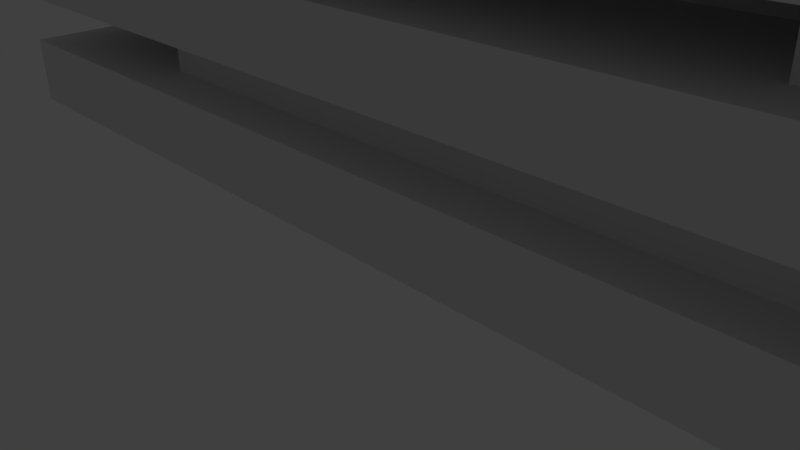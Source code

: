 # Source: nationHouse.blend  (saved by Blender 2.70.0; exported with 4.5.12 LTS)
import bpy
from mathutils import Matrix  # noqa: F401  (used for matrix-valued properties, if any)

bpy.ops.wm.read_factory_settings(use_empty=True)
scene = bpy.context.scene
scene.name = 'Scene'

# ---- collections
col_collection_1 = bpy.data.collections.new('Collection 1'); scene.collection.children.link(col_collection_1)

# ---- materials (node trees are filled in below, after node groups)
mat_material = bpy.data.materials.new('Material')
mat_material.alpha_threshold = 0.0
mat_material.use_transparent_shadow = False
mat_material.roughness = 0.5
mat_material.line_color = (0.0, 0.0, 0.0, 1.0)

# ---- material node trees

# ---- world
world_world = bpy.data.worlds.new('World'); scene.world = world_world
world_world.color = (0.05088, 0.05088, 0.05088)
world_world.use_sun_shadow = False
world_world.sun_shadow_jitter_overblur = 0.0
world_world.cycles.sampling_method = 'MANUAL'
world_world.cycles.sample_map_resolution = 256

# ---- cameras
cam_camera = bpy.data.cameras.new('Camera')
cam_camera.clip_end = 100.0
cam_camera.lens = 35.0
cam_camera.sensor_width = 32.0
cam_camera.sensor_height = 18.0
cam_camera.ortho_scale = 7.314
cam_camera.dof.focus_distance = 0.0
cam_camera.dof.aperture_fstop = 128.0

# ---- lights
light_lamp = bpy.data.lights.new('Lamp', 'POINT')
light_lamp.transmission_factor = 0.0
light_lamp.cutoff_distance = 30.0
light_lamp.energy = 100.0
light_lamp.shadow_buffer_clip_start = 1.001
light_lamp.shadow_soft_size = 0.1
light_lamp.shadow_maximum_resolution = 0.006
light_lamp.use_absolute_resolution = True
light_lamp.cycles.use_multiple_importance_sampling = False

# ---- meshes
me_cylinder_023 = bpy.data.meshes.new('Cylinder.023')
me_cylinder_023.from_pydata([(0.0, 1.0, -1.0), (0.0, 1.0, 1.0), (0.5878, 0.809, -1.0), (0.5878, 0.809, 1.0), (0.9511, 0.309, -1.0), (0.9511, 0.309, 1.0), (0.9511, -0.309, -1.0), (0.9511, -0.309, 1.0), (0.5878, -0.809, -1.0), (0.5878, -0.809, 1.0), (-8.742e-08, -1.0, -1.0), (-8.742e-08, -1.0, 1.0), (-0.5878, -0.809, -1.0), (-0.5878, -0.809, 1.0), (-0.9511, -0.309, -1.0), (-0.9511, -0.309, 1.0), (-0.9511, 0.309, -1.0), (-0.9511, 0.309, 1.0), (-0.5878, 0.809, -1.0), (-0.5878, 0.809, 1.0)], [], [(0, 1, 3, 2), (2, 3, 5, 4), (4, 5, 7, 6), (6, 7, 9, 8), (8, 9, 11, 10), (10, 11, 13, 12), (12, 13, 15, 14), (14, 15, 17, 16), (3, 1, 19, 17, 15, 13, 11, 9, 7, 5), (18, 19, 1, 0), (16, 17, 19, 18), (0, 2, 4, 6, 8, 10, 12, 14, 16, 18)])
me_cylinder_023.use_remesh_preserve_volume = False
me_cylinder_023.use_remesh_preserve_attributes = False
me_cylinder_023.use_mirror_vertex_groups = False
me_cylinder_023.update()
me_cylinder_022 = bpy.data.meshes.new('Cylinder.022')
me_cylinder_022.from_pydata([(0.0, 1.0, -1.0), (0.0, 1.0, 1.0), (0.5878, 0.809, -1.0), (0.5878, 0.809, 1.0), (0.9511, 0.309, -1.0), (0.9511, 0.309, 1.0), (0.9511, -0.309, -1.0), (0.9511, -0.309, 1.0), (0.5878, -0.809, -1.0), (0.5878, -0.809, 1.0), (-8.742e-08, -1.0, -1.0), (-8.742e-08, -1.0, 1.0), (-0.5878, -0.809, -1.0), (-0.5878, -0.809, 1.0), (-0.9511, -0.309, -1.0), (-0.9511, -0.309, 1.0), (-0.9511, 0.309, -1.0), (-0.9511, 0.309, 1.0), (-0.5878, 0.809, -1.0), (-0.5878, 0.809, 1.0), (0.0573, -0.8236, -1.0), (0.0573, -0.8236, 1.0), (-0.5305, -0.6327, -1.0), (-0.5305, -0.6327, 1.0), (0.5305, -0.6327, -1.0), (0.5305, -0.6327, 1.0), (-0.0573, -0.8236, -1.0), (-0.0573, -0.8236, 1.0), (0.801, -0.2, -1.0), (0.801, -0.2, 1.0), (0.4378, -0.7, -1.0), (0.4378, -0.7, 1.0), (0.7656, 0.309, -1.0), (0.7656, 0.309, 1.0), (0.7656, -0.309, -1.0), (0.7656, -0.309, 1.0), (0.4378, 0.7, -1.0), (0.4378, 0.7, 1.0), (0.801, 0.2, -1.0), (0.801, 0.2, 1.0), (-0.0573, 0.8236, -1.0), (-0.0573, 0.8236, 1.0), (0.5305, 0.6327, -1.0), (0.5305, 0.6327, 1.0), (0.0573, 0.8236, -1.0), (0.0573, 0.8236, 1.0), (-0.5305, 0.6327, -1.0), (-0.5305, 0.6327, 1.0), (-0.801, 0.2, -1.0), (-0.801, 0.2, 1.0), (-0.4378, 0.7, -1.0), (-0.4378, 0.7, 1.0), (-0.7656, -0.309, -1.0), (-0.7656, -0.309, 1.0), (-0.7656, 0.309, -1.0), (-0.7656, 0.309, 1.0), (-0.4378, -0.7, -1.0), (-0.4378, -0.7, 1.0), (-0.801, -0.2, -1.0), (-0.801, -0.2, 1.0)], [], [(3, 2, 42, 43), (5, 4, 38, 39), (7, 6, 34, 35), (9, 8, 30, 31), (11, 10, 26, 27), (13, 12, 22, 23), (15, 14, 58, 59), (17, 16, 54, 55), (3, 1, 19, 17, 15, 13, 11, 9, 7, 5), (19, 1, 45, 47), (19, 18, 50, 51), (0, 2, 4, 6, 8, 10, 12, 14, 16, 18), (20, 21, 23, 22), (11, 13, 23, 21), (12, 10, 20, 22), (10, 11, 21, 20), (24, 25, 27, 26), (9, 11, 27, 25), (10, 8, 24, 26), (8, 9, 25, 24), (28, 29, 31, 30), (7, 9, 31, 29), (8, 6, 28, 30), (6, 7, 29, 28), (32, 33, 35, 34), (5, 7, 35, 33), (6, 4, 32, 34), (4, 5, 33, 32), (36, 37, 39, 38), (3, 5, 39, 37), (4, 2, 36, 38), (2, 3, 37, 36), (40, 41, 43, 42), (0, 1, 41, 40), (1, 3, 43, 41), (2, 0, 40, 42), (46, 47, 45, 44), (0, 18, 46, 44), (18, 19, 47, 46), (1, 0, 44, 45), (48, 49, 51, 50), (17, 19, 51, 49), (18, 16, 48, 50), (16, 17, 49, 48), (52, 53, 55, 54), (15, 17, 55, 53), (16, 14, 52, 54), (14, 15, 53, 52), (56, 57, 59, 58), (13, 15, 59, 57), (14, 12, 56, 58), (12, 13, 57, 56)])
me_cylinder_022.use_remesh_preserve_volume = False
me_cylinder_022.use_remesh_preserve_attributes = False
me_cylinder_022.use_mirror_vertex_groups = False
me_cylinder_022.update()
me_cylinder_021 = bpy.data.meshes.new('Cylinder.021')
me_cylinder_021.from_pydata([(0.0, 1.0, -1.0), (0.0, 1.0, 1.0), (0.5878, 0.809, -1.0), (0.5878, 0.809, 1.0), (0.9511, 0.309, -1.0), (0.9511, 0.309, 1.0), (0.9511, -0.309, -1.0), (0.9511, -0.309, 1.0), (0.5878, -0.809, -1.0), (0.5878, -0.809, 1.0), (-8.742e-08, -1.0, -1.0), (-8.742e-08, -1.0, 1.0), (-0.5878, -0.809, -1.0), (-0.5878, -0.809, 1.0), (-0.9511, -0.309, -1.0), (-0.9511, -0.309, 1.0), (-0.9511, 0.309, -1.0), (-0.9511, 0.309, 1.0), (-0.5878, 0.809, -1.0), (-0.5878, 0.809, 1.0), (0.0573, -0.8236, -1.0), (0.0573, -0.8236, 1.0), (-0.5305, -0.6327, -1.0), (-0.5305, -0.6327, 1.0), (0.5305, -0.6327, -1.0), (0.5305, -0.6327, 1.0), (-0.0573, -0.8236, -1.0), (-0.0573, -0.8236, 1.0), (0.801, -0.2, -1.0), (0.801, -0.2, 1.0), (0.4378, -0.7, -1.0), (0.4378, -0.7, 1.0), (0.7656, 0.309, -1.0), (0.7656, 0.309, 1.0), (0.7656, -0.309, -1.0), (0.7656, -0.309, 1.0), (0.4378, 0.7, -1.0), (0.4378, 0.7, 1.0), (0.801, 0.2, -1.0), (0.801, 0.2, 1.0), (-0.0573, 0.8236, -1.0), (-0.0573, 0.8236, 1.0), (0.5305, 0.6327, -1.0), (0.5305, 0.6327, 1.0), (0.0573, 0.8236, -1.0), (0.0573, 0.8236, 1.0), (-0.5305, 0.6327, -1.0), (-0.5305, 0.6327, 1.0), (-0.801, 0.2, -1.0), (-0.801, 0.2, 1.0), (-0.4378, 0.7, -1.0), (-0.4378, 0.7, 1.0), (-0.7656, -0.309, -1.0), (-0.7656, -0.309, 1.0), (-0.7656, 0.309, -1.0), (-0.7656, 0.309, 1.0), (-0.4378, -0.7, -1.0), (-0.4378, -0.7, 1.0), (-0.801, -0.2, -1.0), (-0.801, -0.2, 1.0)], [], [(3, 2, 42, 43), (5, 4, 38, 39), (7, 6, 34, 35), (9, 8, 30, 31), (11, 10, 26, 27), (13, 12, 22, 23), (15, 14, 58, 59), (17, 16, 54, 55), (3, 1, 19, 17, 15, 13, 11, 9, 7, 5), (19, 1, 45, 47), (19, 18, 50, 51), (0, 2, 4, 6, 8, 10, 12, 14, 16, 18), (20, 21, 23, 22), (11, 13, 23, 21), (12, 10, 20, 22), (10, 11, 21, 20), (24, 25, 27, 26), (9, 11, 27, 25), (10, 8, 24, 26), (8, 9, 25, 24), (28, 29, 31, 30), (7, 9, 31, 29), (8, 6, 28, 30), (6, 7, 29, 28), (32, 33, 35, 34), (5, 7, 35, 33), (6, 4, 32, 34), (4, 5, 33, 32), (36, 37, 39, 38), (3, 5, 39, 37), (4, 2, 36, 38), (2, 3, 37, 36), (40, 41, 43, 42), (0, 1, 41, 40), (1, 3, 43, 41), (2, 0, 40, 42), (46, 47, 45, 44), (0, 18, 46, 44), (18, 19, 47, 46), (1, 0, 44, 45), (48, 49, 51, 50), (17, 19, 51, 49), (18, 16, 48, 50), (16, 17, 49, 48), (52, 53, 55, 54), (15, 17, 55, 53), (16, 14, 52, 54), (14, 15, 53, 52), (56, 57, 59, 58), (13, 15, 59, 57), (14, 12, 56, 58), (12, 13, 57, 56)])
me_cylinder_021.use_remesh_preserve_volume = False
me_cylinder_021.use_remesh_preserve_attributes = False
me_cylinder_021.use_mirror_vertex_groups = False
me_cylinder_021.update()
me_cylinder_020 = bpy.data.meshes.new('Cylinder.020')
me_cylinder_020.from_pydata([(0.0, 1.0, -1.0), (0.0, 1.0, 1.0), (0.5878, 0.809, -1.0), (0.5878, 0.809, 1.0), (0.9511, 0.309, -1.0), (0.9511, 0.309, 1.0), (0.9511, -0.309, -1.0), (0.9511, -0.309, 1.0), (0.5878, -0.809, -1.0), (0.5878, -0.809, 1.0), (-8.742e-08, -1.0, -1.0), (-8.742e-08, -1.0, 1.0), (-0.5878, -0.809, -1.0), (-0.5878, -0.809, 1.0), (-0.9511, -0.309, -1.0), (-0.9511, -0.309, 1.0), (-0.9511, 0.309, -1.0), (-0.9511, 0.309, 1.0), (-0.5878, 0.809, -1.0), (-0.5878, 0.809, 1.0)], [], [(0, 1, 3, 2), (2, 3, 5, 4), (4, 5, 7, 6), (6, 7, 9, 8), (8, 9, 11, 10), (10, 11, 13, 12), (12, 13, 15, 14), (14, 15, 17, 16), (3, 1, 19, 17, 15, 13, 11, 9, 7, 5), (18, 19, 1, 0), (16, 17, 19, 18), (0, 2, 4, 6, 8, 10, 12, 14, 16, 18)])
me_cylinder_020.use_remesh_preserve_volume = False
me_cylinder_020.use_remesh_preserve_attributes = False
me_cylinder_020.use_mirror_vertex_groups = False
me_cylinder_020.update()
me_cylinder_019 = bpy.data.meshes.new('Cylinder.019')
me_cylinder_019.from_pydata([(0.0, 1.0, -1.0), (0.0, 1.0, 1.0), (0.5878, 0.809, -1.0), (0.5878, 0.809, 1.0), (0.9511, 0.309, -1.0), (0.9511, 0.309, 1.0), (0.9511, -0.309, -1.0), (0.9511, -0.309, 1.0), (0.5878, -0.809, -1.0), (0.5878, -0.809, 1.0), (-8.742e-08, -1.0, -1.0), (-8.742e-08, -1.0, 1.0), (-0.5878, -0.809, -1.0), (-0.5878, -0.809, 1.0), (-0.9511, -0.309, -1.0), (-0.9511, -0.309, 1.0), (-0.9511, 0.309, -1.0), (-0.9511, 0.309, 1.0), (-0.5878, 0.809, -1.0), (-0.5878, 0.809, 1.0)], [], [(0, 1, 3, 2), (2, 3, 5, 4), (4, 5, 7, 6), (6, 7, 9, 8), (8, 9, 11, 10), (10, 11, 13, 12), (12, 13, 15, 14), (14, 15, 17, 16), (3, 1, 19, 17, 15, 13, 11, 9, 7, 5), (18, 19, 1, 0), (16, 17, 19, 18), (0, 2, 4, 6, 8, 10, 12, 14, 16, 18)])
me_cylinder_019.use_remesh_preserve_volume = False
me_cylinder_019.use_remesh_preserve_attributes = False
me_cylinder_019.use_mirror_vertex_groups = False
me_cylinder_019.update()
me_cylinder_018 = bpy.data.meshes.new('Cylinder.018')
me_cylinder_018.from_pydata([(0.0, 1.0, -1.0), (0.0, 1.0, 1.0), (0.5878, 0.809, -1.0), (0.5878, 0.809, 1.0), (0.9511, 0.309, -1.0), (0.9511, 0.309, 1.0), (0.9511, -0.309, -1.0), (0.9511, -0.309, 1.0), (0.5878, -0.809, -1.0), (0.5878, -0.809, 1.0), (-8.742e-08, -1.0, -1.0), (-8.742e-08, -1.0, 1.0), (-0.5878, -0.809, -1.0), (-0.5878, -0.809, 1.0), (-0.9511, -0.309, -1.0), (-0.9511, -0.309, 1.0), (-0.9511, 0.309, -1.0), (-0.9511, 0.309, 1.0), (-0.5878, 0.809, -1.0), (-0.5878, 0.809, 1.0), (0.0573, -0.8236, -1.0), (0.0573, -0.8236, 1.0), (-0.5305, -0.6327, -1.0), (-0.5305, -0.6327, 1.0), (0.5305, -0.6327, -1.0), (0.5305, -0.6327, 1.0), (-0.0573, -0.8236, -1.0), (-0.0573, -0.8236, 1.0), (0.801, -0.2, -1.0), (0.801, -0.2, 1.0), (0.4378, -0.7, -1.0), (0.4378, -0.7, 1.0), (0.7656, 0.309, -1.0), (0.7656, 0.309, 1.0), (0.7656, -0.309, -1.0), (0.7656, -0.309, 1.0), (0.4378, 0.7, -1.0), (0.4378, 0.7, 1.0), (0.801, 0.2, -1.0), (0.801, 0.2, 1.0), (-0.0573, 0.8236, -1.0), (-0.0573, 0.8236, 1.0), (0.5305, 0.6327, -1.0), (0.5305, 0.6327, 1.0), (0.0573, 0.8236, -1.0), (0.0573, 0.8236, 1.0), (-0.5305, 0.6327, -1.0), (-0.5305, 0.6327, 1.0), (-0.801, 0.2, -1.0), (-0.801, 0.2, 1.0), (-0.4378, 0.7, -1.0), (-0.4378, 0.7, 1.0), (-0.7656, -0.309, -1.0), (-0.7656, -0.309, 1.0), (-0.7656, 0.309, -1.0), (-0.7656, 0.309, 1.0), (-0.4378, -0.7, -1.0), (-0.4378, -0.7, 1.0), (-0.801, -0.2, -1.0), (-0.801, -0.2, 1.0)], [], [(3, 2, 42, 43), (5, 4, 38, 39), (7, 6, 34, 35), (9, 8, 30, 31), (11, 10, 26, 27), (13, 12, 22, 23), (15, 14, 58, 59), (17, 16, 54, 55), (3, 1, 19, 17, 15, 13, 11, 9, 7, 5), (19, 1, 45, 47), (19, 18, 50, 51), (0, 2, 4, 6, 8, 10, 12, 14, 16, 18), (20, 21, 23, 22), (11, 13, 23, 21), (12, 10, 20, 22), (10, 11, 21, 20), (24, 25, 27, 26), (9, 11, 27, 25), (10, 8, 24, 26), (8, 9, 25, 24), (28, 29, 31, 30), (7, 9, 31, 29), (8, 6, 28, 30), (6, 7, 29, 28), (32, 33, 35, 34), (5, 7, 35, 33), (6, 4, 32, 34), (4, 5, 33, 32), (36, 37, 39, 38), (3, 5, 39, 37), (4, 2, 36, 38), (2, 3, 37, 36), (40, 41, 43, 42), (0, 1, 41, 40), (1, 3, 43, 41), (2, 0, 40, 42), (46, 47, 45, 44), (0, 18, 46, 44), (18, 19, 47, 46), (1, 0, 44, 45), (48, 49, 51, 50), (17, 19, 51, 49), (18, 16, 48, 50), (16, 17, 49, 48), (52, 53, 55, 54), (15, 17, 55, 53), (16, 14, 52, 54), (14, 15, 53, 52), (56, 57, 59, 58), (13, 15, 59, 57), (14, 12, 56, 58), (12, 13, 57, 56)])
me_cylinder_018.use_remesh_preserve_volume = False
me_cylinder_018.use_remesh_preserve_attributes = False
me_cylinder_018.use_mirror_vertex_groups = False
me_cylinder_018.update()
me_cylinder_017 = bpy.data.meshes.new('Cylinder.017')
me_cylinder_017.from_pydata([(0.0, 1.0, -1.0), (0.0, 1.0, 1.0), (0.5878, 0.809, -1.0), (0.5878, 0.809, 1.0), (0.9511, 0.309, -1.0), (0.9511, 0.309, 1.0), (0.9511, -0.309, -1.0), (0.9511, -0.309, 1.0), (0.5878, -0.809, -1.0), (0.5878, -0.809, 1.0), (-8.742e-08, -1.0, -1.0), (-8.742e-08, -1.0, 1.0), (-0.5878, -0.809, -1.0), (-0.5878, -0.809, 1.0), (-0.9511, -0.309, -1.0), (-0.9511, -0.309, 1.0), (-0.9511, 0.309, -1.0), (-0.9511, 0.309, 1.0), (-0.5878, 0.809, -1.0), (-0.5878, 0.809, 1.0), (0.0573, -0.8236, -1.0), (0.0573, -0.8236, 1.0), (-0.5305, -0.6327, -1.0), (-0.5305, -0.6327, 1.0), (0.5305, -0.6327, -1.0), (0.5305, -0.6327, 1.0), (-0.0573, -0.8236, -1.0), (-0.0573, -0.8236, 1.0), (0.801, -0.2, -1.0), (0.801, -0.2, 1.0), (0.4378, -0.7, -1.0), (0.4378, -0.7, 1.0), (0.7656, 0.309, -1.0), (0.7656, 0.309, 1.0), (0.7656, -0.309, -1.0), (0.7656, -0.309, 1.0), (0.4378, 0.7, -1.0), (0.4378, 0.7, 1.0), (0.801, 0.2, -1.0), (0.801, 0.2, 1.0), (-0.0573, 0.8236, -1.0), (-0.0573, 0.8236, 1.0), (0.5305, 0.6327, -1.0), (0.5305, 0.6327, 1.0), (0.0573, 0.8236, -1.0), (0.0573, 0.8236, 1.0), (-0.5305, 0.6327, -1.0), (-0.5305, 0.6327, 1.0), (-0.801, 0.2, -1.0), (-0.801, 0.2, 1.0), (-0.4378, 0.7, -1.0), (-0.4378, 0.7, 1.0), (-0.7656, -0.309, -1.0), (-0.7656, -0.309, 1.0), (-0.7656, 0.309, -1.0), (-0.7656, 0.309, 1.0), (-0.4378, -0.7, -1.0), (-0.4378, -0.7, 1.0), (-0.801, -0.2, -1.0), (-0.801, -0.2, 1.0)], [], [(3, 2, 42, 43), (5, 4, 38, 39), (7, 6, 34, 35), (9, 8, 30, 31), (11, 10, 26, 27), (13, 12, 22, 23), (15, 14, 58, 59), (17, 16, 54, 55), (3, 1, 19, 17, 15, 13, 11, 9, 7, 5), (19, 1, 45, 47), (19, 18, 50, 51), (0, 2, 4, 6, 8, 10, 12, 14, 16, 18), (20, 21, 23, 22), (11, 13, 23, 21), (12, 10, 20, 22), (10, 11, 21, 20), (24, 25, 27, 26), (9, 11, 27, 25), (10, 8, 24, 26), (8, 9, 25, 24), (28, 29, 31, 30), (7, 9, 31, 29), (8, 6, 28, 30), (6, 7, 29, 28), (32, 33, 35, 34), (5, 7, 35, 33), (6, 4, 32, 34), (4, 5, 33, 32), (36, 37, 39, 38), (3, 5, 39, 37), (4, 2, 36, 38), (2, 3, 37, 36), (40, 41, 43, 42), (0, 1, 41, 40), (1, 3, 43, 41), (2, 0, 40, 42), (46, 47, 45, 44), (0, 18, 46, 44), (18, 19, 47, 46), (1, 0, 44, 45), (48, 49, 51, 50), (17, 19, 51, 49), (18, 16, 48, 50), (16, 17, 49, 48), (52, 53, 55, 54), (15, 17, 55, 53), (16, 14, 52, 54), (14, 15, 53, 52), (56, 57, 59, 58), (13, 15, 59, 57), (14, 12, 56, 58), (12, 13, 57, 56)])
me_cylinder_017.use_remesh_preserve_volume = False
me_cylinder_017.use_remesh_preserve_attributes = False
me_cylinder_017.use_mirror_vertex_groups = False
me_cylinder_017.update()
me_cylinder_016 = bpy.data.meshes.new('Cylinder.016')
me_cylinder_016.from_pydata([(0.0, 1.0, -1.0), (0.0, 1.0, 1.0), (0.5878, 0.809, -1.0), (0.5878, 0.809, 1.0), (0.9511, 0.309, -1.0), (0.9511, 0.309, 1.0), (0.9511, -0.309, -1.0), (0.9511, -0.309, 1.0), (0.5878, -0.809, -1.0), (0.5878, -0.809, 1.0), (-8.742e-08, -1.0, -1.0), (-8.742e-08, -1.0, 1.0), (-0.5878, -0.809, -1.0), (-0.5878, -0.809, 1.0), (-0.9511, -0.309, -1.0), (-0.9511, -0.309, 1.0), (-0.9511, 0.309, -1.0), (-0.9511, 0.309, 1.0), (-0.5878, 0.809, -1.0), (-0.5878, 0.809, 1.0)], [], [(0, 1, 3, 2), (2, 3, 5, 4), (4, 5, 7, 6), (6, 7, 9, 8), (8, 9, 11, 10), (10, 11, 13, 12), (12, 13, 15, 14), (14, 15, 17, 16), (3, 1, 19, 17, 15, 13, 11, 9, 7, 5), (18, 19, 1, 0), (16, 17, 19, 18), (0, 2, 4, 6, 8, 10, 12, 14, 16, 18)])
me_cylinder_016.use_remesh_preserve_volume = False
me_cylinder_016.use_remesh_preserve_attributes = False
me_cylinder_016.use_mirror_vertex_groups = False
me_cylinder_016.update()
me_cylinder_015 = bpy.data.meshes.new('Cylinder.015')
me_cylinder_015.from_pydata([(0.0, 1.0, -1.0), (0.0, 1.0, 1.0), (0.5878, 0.809, -1.0), (0.5878, 0.809, 1.0), (0.9511, 0.309, -1.0), (0.9511, 0.309, 1.0), (0.9511, -0.309, -1.0), (0.9511, -0.309, 1.0), (0.5878, -0.809, -1.0), (0.5878, -0.809, 1.0), (-8.742e-08, -1.0, -1.0), (-8.742e-08, -1.0, 1.0), (-0.5878, -0.809, -1.0), (-0.5878, -0.809, 1.0), (-0.9511, -0.309, -1.0), (-0.9511, -0.309, 1.0), (-0.9511, 0.309, -1.0), (-0.9511, 0.309, 1.0), (-0.5878, 0.809, -1.0), (-0.5878, 0.809, 1.0)], [], [(0, 1, 3, 2), (2, 3, 5, 4), (4, 5, 7, 6), (6, 7, 9, 8), (8, 9, 11, 10), (10, 11, 13, 12), (12, 13, 15, 14), (14, 15, 17, 16), (3, 1, 19, 17, 15, 13, 11, 9, 7, 5), (18, 19, 1, 0), (16, 17, 19, 18), (0, 2, 4, 6, 8, 10, 12, 14, 16, 18)])
me_cylinder_015.use_remesh_preserve_volume = False
me_cylinder_015.use_remesh_preserve_attributes = False
me_cylinder_015.use_mirror_vertex_groups = False
me_cylinder_015.update()
me_cylinder_014 = bpy.data.meshes.new('Cylinder.014')
me_cylinder_014.from_pydata([(0.0, 1.0, -1.0), (0.0, 1.0, 1.0), (0.5878, 0.809, -1.0), (0.5878, 0.809, 1.0), (0.9511, 0.309, -1.0), (0.9511, 0.309, 1.0), (0.9511, -0.309, -1.0), (0.9511, -0.309, 1.0), (0.5878, -0.809, -1.0), (0.5878, -0.809, 1.0), (-8.742e-08, -1.0, -1.0), (-8.742e-08, -1.0, 1.0), (-0.5878, -0.809, -1.0), (-0.5878, -0.809, 1.0), (-0.9511, -0.309, -1.0), (-0.9511, -0.309, 1.0), (-0.9511, 0.309, -1.0), (-0.9511, 0.309, 1.0), (-0.5878, 0.809, -1.0), (-0.5878, 0.809, 1.0), (0.0573, -0.8236, -1.0), (0.0573, -0.8236, 1.0), (-0.5305, -0.6327, -1.0), (-0.5305, -0.6327, 1.0), (0.5305, -0.6327, -1.0), (0.5305, -0.6327, 1.0), (-0.0573, -0.8236, -1.0), (-0.0573, -0.8236, 1.0), (0.801, -0.2, -1.0), (0.801, -0.2, 1.0), (0.4378, -0.7, -1.0), (0.4378, -0.7, 1.0), (0.7656, 0.309, -1.0), (0.7656, 0.309, 1.0), (0.7656, -0.309, -1.0), (0.7656, -0.309, 1.0), (0.4378, 0.7, -1.0), (0.4378, 0.7, 1.0), (0.801, 0.2, -1.0), (0.801, 0.2, 1.0), (-0.0573, 0.8236, -1.0), (-0.0573, 0.8236, 1.0), (0.5305, 0.6327, -1.0), (0.5305, 0.6327, 1.0), (0.0573, 0.8236, -1.0), (0.0573, 0.8236, 1.0), (-0.5305, 0.6327, -1.0), (-0.5305, 0.6327, 1.0), (-0.801, 0.2, -1.0), (-0.801, 0.2, 1.0), (-0.4378, 0.7, -1.0), (-0.4378, 0.7, 1.0), (-0.7656, -0.309, -1.0), (-0.7656, -0.309, 1.0), (-0.7656, 0.309, -1.0), (-0.7656, 0.309, 1.0), (-0.4378, -0.7, -1.0), (-0.4378, -0.7, 1.0), (-0.801, -0.2, -1.0), (-0.801, -0.2, 1.0)], [], [(3, 2, 42, 43), (5, 4, 38, 39), (7, 6, 34, 35), (9, 8, 30, 31), (11, 10, 26, 27), (13, 12, 22, 23), (15, 14, 58, 59), (17, 16, 54, 55), (3, 1, 19, 17, 15, 13, 11, 9, 7, 5), (19, 1, 45, 47), (19, 18, 50, 51), (0, 2, 4, 6, 8, 10, 12, 14, 16, 18), (20, 21, 23, 22), (11, 13, 23, 21), (12, 10, 20, 22), (10, 11, 21, 20), (24, 25, 27, 26), (9, 11, 27, 25), (10, 8, 24, 26), (8, 9, 25, 24), (28, 29, 31, 30), (7, 9, 31, 29), (8, 6, 28, 30), (6, 7, 29, 28), (32, 33, 35, 34), (5, 7, 35, 33), (6, 4, 32, 34), (4, 5, 33, 32), (36, 37, 39, 38), (3, 5, 39, 37), (4, 2, 36, 38), (2, 3, 37, 36), (40, 41, 43, 42), (0, 1, 41, 40), (1, 3, 43, 41), (2, 0, 40, 42), (46, 47, 45, 44), (0, 18, 46, 44), (18, 19, 47, 46), (1, 0, 44, 45), (48, 49, 51, 50), (17, 19, 51, 49), (18, 16, 48, 50), (16, 17, 49, 48), (52, 53, 55, 54), (15, 17, 55, 53), (16, 14, 52, 54), (14, 15, 53, 52), (56, 57, 59, 58), (13, 15, 59, 57), (14, 12, 56, 58), (12, 13, 57, 56)])
me_cylinder_014.use_remesh_preserve_volume = False
me_cylinder_014.use_remesh_preserve_attributes = False
me_cylinder_014.use_mirror_vertex_groups = False
me_cylinder_014.update()
me_cylinder_013 = bpy.data.meshes.new('Cylinder.013')
me_cylinder_013.from_pydata([(0.0, 1.0, -1.0), (-9.554e-09, 1.0, 1.0), (0.5878, 0.809, -1.0), (0.7762, 0.809, 1.0), (0.9511, 0.309, -1.0), (1.256, 0.309, 1.0), (0.9511, -0.309, -1.0), (1.256, -0.309, 1.0), (0.5878, -0.809, -1.0), (0.7762, -0.809, 1.0), (-8.742e-08, -1.0, -1.0), (-1.25e-07, -1.0, 1.0), (-0.5878, -0.809, -1.0), (-0.7762, -0.809, 1.0), (-0.9511, -0.309, -1.0), (-1.256, -0.309, 1.0), (-0.9511, 0.309, -1.0), (-1.256, 0.309, 1.0), (-0.5878, 0.809, -1.0), (-0.7762, 0.809, 1.0), (0.0573, -0.8236, -1.0), (0.0573, -0.8236, 1.0), (-0.5305, -0.6327, -1.0), (-0.5305, -0.6327, 1.0), (0.5305, -0.6327, -1.0), (0.5305, -0.6327, 1.0), (-0.0573, -0.8236, -1.0), (-0.0573, -0.8236, 1.0), (0.801, -0.2, -1.0), (0.801, -0.2, 1.0), (0.4378, -0.7, -1.0), (0.4378, -0.7, 1.0), (0.7656, 0.309, -1.0), (0.7656, 0.309, 1.0), (0.7656, -0.309, -1.0), (0.7656, -0.309, 1.0), (0.4378, 0.7, -1.0), (0.4378, 0.7, 1.0), (0.801, 0.2, -1.0), (0.801, 0.2, 1.0), (-0.0573, 0.8236, -1.0), (-0.0573, 0.8236, 1.0), (0.5305, 0.6327, -1.0), (0.5305, 0.6327, 1.0), (0.0573, 0.8236, -1.0), (0.0573, 0.8236, 1.0), (-0.5305, 0.6327, -1.0), (-0.5305, 0.6327, 1.0), (-0.801, 0.2, -1.0), (-0.801, 0.2, 1.0), (-0.4378, 0.7, -1.0), (-0.4378, 0.7, 1.0), (-0.7656, -0.309, -1.0), (-0.7656, -0.309, 1.0), (-0.7656, 0.309, -1.0), (-0.7656, 0.309, 1.0), (-0.4378, -0.7, -1.0), (-0.4378, -0.7, 1.0), (-0.801, -0.2, -1.0), (-0.801, -0.2, 1.0)], [], [(3, 2, 42, 43), (5, 4, 38, 39), (7, 6, 34, 35), (9, 8, 30, 31), (11, 10, 26, 27), (13, 12, 22, 23), (15, 14, 58, 59), (17, 16, 54, 55), (3, 1, 19, 17, 15, 13, 11, 9, 7, 5), (19, 1, 45, 47), (19, 18, 50, 51), (0, 2, 4, 6, 8, 10, 12, 14, 16, 18), (20, 21, 23, 22), (11, 13, 23, 21), (12, 10, 20, 22), (10, 11, 21, 20), (24, 25, 27, 26), (9, 11, 27, 25), (10, 8, 24, 26), (8, 9, 25, 24), (28, 29, 31, 30), (7, 9, 31, 29), (8, 6, 28, 30), (6, 7, 29, 28), (32, 33, 35, 34), (5, 7, 35, 33), (6, 4, 32, 34), (4, 5, 33, 32), (36, 37, 39, 38), (3, 5, 39, 37), (4, 2, 36, 38), (2, 3, 37, 36), (40, 41, 43, 42), (0, 1, 41, 40), (1, 3, 43, 41), (2, 0, 40, 42), (46, 47, 45, 44), (0, 18, 46, 44), (18, 19, 47, 46), (1, 0, 44, 45), (48, 49, 51, 50), (17, 19, 51, 49), (18, 16, 48, 50), (16, 17, 49, 48), (52, 53, 55, 54), (15, 17, 55, 53), (16, 14, 52, 54), (14, 15, 53, 52), (56, 57, 59, 58), (13, 15, 59, 57), (14, 12, 56, 58), (12, 13, 57, 56)])
me_cylinder_013.use_remesh_preserve_volume = False
me_cylinder_013.use_remesh_preserve_attributes = False
me_cylinder_013.use_mirror_vertex_groups = False
me_cylinder_013.update()
me_cylinder_012 = bpy.data.meshes.new('Cylinder.012')
me_cylinder_012.from_pydata([(0.0, 1.0, -1.0), (0.0, 1.0, 1.0), (0.5878, 0.809, -1.0), (0.5878, 0.809, 1.0), (0.9511, 0.309, -1.0), (0.9511, 0.309, 1.0), (0.9511, -0.309, -1.0), (0.9511, -0.309, 1.0), (0.5878, -0.809, -1.0), (0.5878, -0.809, 1.0), (-8.742e-08, -1.0, -1.0), (-8.742e-08, -1.0, 1.0), (-0.5878, -0.809, -1.0), (-0.5878, -0.809, 1.0), (-0.9511, -0.309, -1.0), (-0.9511, -0.309, 1.0), (-0.9511, 0.309, -1.0), (-0.9511, 0.309, 1.0), (-0.5878, 0.809, -1.0), (-0.5878, 0.809, 1.0)], [], [(0, 1, 3, 2), (2, 3, 5, 4), (4, 5, 7, 6), (6, 7, 9, 8), (8, 9, 11, 10), (10, 11, 13, 12), (12, 13, 15, 14), (14, 15, 17, 16), (3, 1, 19, 17, 15, 13, 11, 9, 7, 5), (18, 19, 1, 0), (16, 17, 19, 18), (0, 2, 4, 6, 8, 10, 12, 14, 16, 18)])
me_cylinder_012.use_remesh_preserve_volume = False
me_cylinder_012.use_remesh_preserve_attributes = False
me_cylinder_012.use_mirror_vertex_groups = False
me_cylinder_012.update()
me_cylinder_011 = bpy.data.meshes.new('Cylinder.011')
me_cylinder_011.from_pydata([(0.0, 1.0, -1.0), (0.0, 1.0, 1.0), (0.5878, 0.809, -1.0), (0.5878, 0.809, 1.0), (0.9511, 0.309, -1.0), (0.9511, 0.309, 1.0), (0.9511, -0.309, -1.0), (0.9511, -0.309, 1.0), (0.5878, -0.809, -1.0), (0.5878, -0.809, 1.0), (-8.742e-08, -1.0, -1.0), (-8.742e-08, -1.0, 1.0), (-0.5878, -0.809, -1.0), (-0.5878, -0.809, 1.0), (-0.9511, -0.309, -1.0), (-0.9511, -0.309, 1.0), (-0.9511, 0.309, -1.0), (-0.9511, 0.309, 1.0), (-0.5878, 0.809, -1.0), (-0.5878, 0.809, 1.0)], [], [(0, 1, 3, 2), (2, 3, 5, 4), (4, 5, 7, 6), (6, 7, 9, 8), (8, 9, 11, 10), (10, 11, 13, 12), (12, 13, 15, 14), (14, 15, 17, 16), (3, 1, 19, 17, 15, 13, 11, 9, 7, 5), (18, 19, 1, 0), (16, 17, 19, 18), (0, 2, 4, 6, 8, 10, 12, 14, 16, 18)])
me_cylinder_011.use_remesh_preserve_volume = False
me_cylinder_011.use_remesh_preserve_attributes = False
me_cylinder_011.use_mirror_vertex_groups = False
me_cylinder_011.update()
me_cylinder_010 = bpy.data.meshes.new('Cylinder.010')
me_cylinder_010.from_pydata([(0.0, 1.0, -1.0), (-1.243e-08, 1.0, 1.0), (0.5878, 0.809, -1.0), (0.8329, 0.809, 1.0), (0.9511, 0.309, -1.0), (1.348, 0.309, 1.0), (0.9511, -0.309, -1.0), (1.348, -0.309, 1.0), (0.5878, -0.809, -1.0), (0.8329, -0.809, 1.0), (-8.742e-08, -1.0, -1.0), (-1.363e-07, -1.0, 1.0), (-0.5878, -0.809, -1.0), (-0.8329, -0.809, 1.0), (-0.9511, -0.309, -1.0), (-1.348, -0.309, 1.0), (-0.9511, 0.309, -1.0), (-1.348, 0.309, 1.0), (-0.5878, 0.809, -1.0), (-0.8329, 0.809, 1.0), (0.0573, -0.8236, -1.0), (0.0573, -0.8236, 1.0), (-0.5305, -0.6327, -1.0), (-0.5305, -0.6327, 1.0), (0.5305, -0.6327, -1.0), (0.5305, -0.6327, 1.0), (-0.0573, -0.8236, -1.0), (-0.0573, -0.8236, 1.0), (0.801, -0.2, -1.0), (0.801, -0.2, 1.0), (0.4378, -0.7, -1.0), (0.4378, -0.7, 1.0), (0.7656, 0.309, -1.0), (0.7656, 0.309, 1.0), (0.7656, -0.309, -1.0), (0.7656, -0.309, 1.0), (0.4378, 0.7, -1.0), (0.4378, 0.7, 1.0), (0.801, 0.2, -1.0), (0.801, 0.2, 1.0), (-0.0573, 0.8236, -1.0), (-0.0573, 0.8236, 1.0), (0.5305, 0.6327, -1.0), (0.5305, 0.6327, 1.0), (0.0573, 0.8236, -1.0), (0.0573, 0.8236, 1.0), (-0.5305, 0.6327, -1.0), (-0.5305, 0.6327, 1.0), (-0.801, 0.2, -1.0), (-0.801, 0.2, 1.0), (-0.4378, 0.7, -1.0), (-0.4378, 0.7, 1.0), (-0.7656, -0.309, -1.0), (-0.7656, -0.309, 1.0), (-0.7656, 0.309, -1.0), (-0.7656, 0.309, 1.0), (-0.4378, -0.7, -1.0), (-0.4378, -0.7, 1.0), (-0.801, -0.2, -1.0), (-0.801, -0.2, 1.0)], [], [(3, 2, 42, 43), (5, 4, 38, 39), (7, 6, 34, 35), (9, 8, 30, 31), (11, 10, 26, 27), (13, 12, 22, 23), (15, 14, 58, 59), (17, 16, 54, 55), (3, 1, 19, 17, 15, 13, 11, 9, 7, 5), (19, 1, 45, 47), (19, 18, 50, 51), (0, 2, 4, 6, 8, 10, 12, 14, 16, 18), (20, 21, 23, 22), (11, 13, 23, 21), (12, 10, 20, 22), (10, 11, 21, 20), (24, 25, 27, 26), (9, 11, 27, 25), (10, 8, 24, 26), (8, 9, 25, 24), (28, 29, 31, 30), (7, 9, 31, 29), (8, 6, 28, 30), (6, 7, 29, 28), (32, 33, 35, 34), (5, 7, 35, 33), (6, 4, 32, 34), (4, 5, 33, 32), (36, 37, 39, 38), (3, 5, 39, 37), (4, 2, 36, 38), (2, 3, 37, 36), (40, 41, 43, 42), (0, 1, 41, 40), (1, 3, 43, 41), (2, 0, 40, 42), (46, 47, 45, 44), (0, 18, 46, 44), (18, 19, 47, 46), (1, 0, 44, 45), (48, 49, 51, 50), (17, 19, 51, 49), (18, 16, 48, 50), (16, 17, 49, 48), (52, 53, 55, 54), (15, 17, 55, 53), (16, 14, 52, 54), (14, 15, 53, 52), (56, 57, 59, 58), (13, 15, 59, 57), (14, 12, 56, 58), (12, 13, 57, 56)])
me_cylinder_010.use_remesh_preserve_volume = False
me_cylinder_010.use_remesh_preserve_attributes = False
me_cylinder_010.use_mirror_vertex_groups = False
me_cylinder_010.update()
me_cylinder_009 = bpy.data.meshes.new('Cylinder.009')
me_cylinder_009.from_pydata([(0.0, 1.0, -1.0), (0.0, 1.0, 1.0), (0.5878, 0.809, -1.0), (0.5878, 0.809, 1.0), (0.9511, 0.309, -1.0), (0.9511, 0.309, 1.0), (0.9511, -0.309, -1.0), (0.9511, -0.309, 1.0), (0.5878, -0.809, -1.0), (0.5878, -0.809, 1.0), (-8.742e-08, -1.0, -1.0), (-8.742e-08, -1.0, 1.0), (-0.5878, -0.809, -1.0), (-0.5878, -0.809, 1.0), (-0.9511, -0.309, -1.0), (-0.9511, -0.309, 1.0), (-0.9511, 0.309, -1.0), (-0.9511, 0.309, 1.0), (-0.5878, 0.809, -1.0), (-0.5878, 0.809, 1.0), (0.0573, -0.8236, -1.0), (0.0573, -0.8236, 1.0), (-0.5305, -0.6327, -1.0), (-0.5305, -0.6327, 1.0), (0.5305, -0.6327, -1.0), (0.5305, -0.6327, 1.0), (-0.0573, -0.8236, -1.0), (-0.0573, -0.8236, 1.0), (0.801, -0.2, -1.0), (0.801, -0.2, 1.0), (0.4378, -0.7, -1.0), (0.4378, -0.7, 1.0), (0.7656, 0.309, -1.0), (0.7656, 0.309, 1.0), (0.7656, -0.309, -1.0), (0.7656, -0.309, 1.0), (0.4378, 0.7, -1.0), (0.4378, 0.7, 1.0), (0.801, 0.2, -1.0), (0.801, 0.2, 1.0), (-0.0573, 0.8236, -1.0), (-0.0573, 0.8236, 1.0), (0.5305, 0.6327, -1.0), (0.5305, 0.6327, 1.0), (0.0573, 0.8236, -1.0), (0.0573, 0.8236, 1.0), (-0.5305, 0.6327, -1.0), (-0.5305, 0.6327, 1.0), (-0.801, 0.2, -1.0), (-0.801, 0.2, 1.0), (-0.4378, 0.7, -1.0), (-0.4378, 0.7, 1.0), (-0.7656, -0.309, -1.0), (-0.7656, -0.309, 1.0), (-0.7656, 0.309, -1.0), (-0.7656, 0.309, 1.0), (-0.4378, -0.7, -1.0), (-0.4378, -0.7, 1.0), (-0.801, -0.2, -1.0), (-0.801, -0.2, 1.0)], [], [(3, 2, 42, 43), (5, 4, 38, 39), (7, 6, 34, 35), (9, 8, 30, 31), (11, 10, 26, 27), (13, 12, 22, 23), (15, 14, 58, 59), (17, 16, 54, 55), (3, 1, 19, 17, 15, 13, 11, 9, 7, 5), (19, 1, 45, 47), (19, 18, 50, 51), (0, 2, 4, 6, 8, 10, 12, 14, 16, 18), (20, 21, 23, 22), (11, 13, 23, 21), (12, 10, 20, 22), (10, 11, 21, 20), (24, 25, 27, 26), (9, 11, 27, 25), (10, 8, 24, 26), (8, 9, 25, 24), (28, 29, 31, 30), (7, 9, 31, 29), (8, 6, 28, 30), (6, 7, 29, 28), (32, 33, 35, 34), (5, 7, 35, 33), (6, 4, 32, 34), (4, 5, 33, 32), (36, 37, 39, 38), (3, 5, 39, 37), (4, 2, 36, 38), (2, 3, 37, 36), (40, 41, 43, 42), (0, 1, 41, 40), (1, 3, 43, 41), (2, 0, 40, 42), (46, 47, 45, 44), (0, 18, 46, 44), (18, 19, 47, 46), (1, 0, 44, 45), (48, 49, 51, 50), (17, 19, 51, 49), (18, 16, 48, 50), (16, 17, 49, 48), (52, 53, 55, 54), (15, 17, 55, 53), (16, 14, 52, 54), (14, 15, 53, 52), (56, 57, 59, 58), (13, 15, 59, 57), (14, 12, 56, 58), (12, 13, 57, 56)])
me_cylinder_009.use_remesh_preserve_volume = False
me_cylinder_009.use_remesh_preserve_attributes = False
me_cylinder_009.use_mirror_vertex_groups = False
me_cylinder_009.update()
me_cylinder_008 = bpy.data.meshes.new('Cylinder.008')
me_cylinder_008.from_pydata([(0.0, 1.0, -1.0), (0.0, 1.0, 1.0), (0.5878, 0.809, -1.0), (0.5878, 0.809, 1.0), (0.9511, 0.309, -1.0), (0.9511, 0.309, 1.0), (0.9511, -0.309, -1.0), (0.9511, -0.309, 1.0), (0.5878, -0.809, -1.0), (0.5878, -0.809, 1.0), (-8.742e-08, -1.0, -1.0), (-8.742e-08, -1.0, 1.0), (-0.5878, -0.809, -1.0), (-0.5878, -0.809, 1.0), (-0.9511, -0.309, -1.0), (-0.9511, -0.309, 1.0), (-0.9511, 0.309, -1.0), (-0.9511, 0.309, 1.0), (-0.5878, 0.809, -1.0), (-0.5878, 0.809, 1.0)], [], [(0, 1, 3, 2), (2, 3, 5, 4), (4, 5, 7, 6), (6, 7, 9, 8), (8, 9, 11, 10), (10, 11, 13, 12), (12, 13, 15, 14), (14, 15, 17, 16), (3, 1, 19, 17, 15, 13, 11, 9, 7, 5), (18, 19, 1, 0), (16, 17, 19, 18), (0, 2, 4, 6, 8, 10, 12, 14, 16, 18)])
me_cylinder_008.use_remesh_preserve_volume = False
me_cylinder_008.use_remesh_preserve_attributes = False
me_cylinder_008.use_mirror_vertex_groups = False
me_cylinder_008.update()
me_cylinder_007 = bpy.data.meshes.new('Cylinder.007')
me_cylinder_007.from_pydata([(0.0, 1.0, -1.0), (0.0, 1.0, 1.0), (0.5878, 0.809, -1.0), (0.5878, 0.809, 1.0), (0.9511, 0.309, -1.0), (0.9511, 0.309, 1.0), (0.9511, -0.309, -1.0), (0.9511, -0.309, 1.0), (0.5878, -0.809, -1.0), (0.5878, -0.809, 1.0), (-8.742e-08, -1.0, -1.0), (-8.742e-08, -1.0, 1.0), (-0.5878, -0.809, -1.0), (-0.5878, -0.809, 1.0), (-0.9511, -0.309, -1.0), (-0.9511, -0.309, 1.0), (-0.9511, 0.309, -1.0), (-0.9511, 0.309, 1.0), (-0.5878, 0.809, -1.0), (-0.5878, 0.809, 1.0)], [], [(0, 1, 3, 2), (2, 3, 5, 4), (4, 5, 7, 6), (6, 7, 9, 8), (8, 9, 11, 10), (10, 11, 13, 12), (12, 13, 15, 14), (14, 15, 17, 16), (3, 1, 19, 17, 15, 13, 11, 9, 7, 5), (18, 19, 1, 0), (16, 17, 19, 18), (0, 2, 4, 6, 8, 10, 12, 14, 16, 18)])
me_cylinder_007.use_remesh_preserve_volume = False
me_cylinder_007.use_remesh_preserve_attributes = False
me_cylinder_007.use_mirror_vertex_groups = False
me_cylinder_007.update()
me_cylinder_006 = bpy.data.meshes.new('Cylinder.006')
me_cylinder_006.from_pydata([(0.0, 1.0, -1.0), (0.0, 1.0, 1.0), (0.5878, 0.809, -1.0), (0.5878, 0.809, 1.0), (0.9511, 0.309, -1.0), (0.9511, 0.309, 1.0), (0.9511, -0.309, -1.0), (0.9511, -0.309, 1.0), (0.5878, -0.809, -1.0), (0.5878, -0.809, 1.0), (-8.742e-08, -1.0, -1.0), (-8.742e-08, -1.0, 1.0), (-0.5878, -0.809, -1.0), (-0.5878, -0.809, 1.0), (-0.9511, -0.309, -1.0), (-0.9511, -0.309, 1.0), (-0.9511, 0.309, -1.0), (-0.9511, 0.309, 1.0), (-0.5878, 0.809, -1.0), (-0.5878, 0.809, 1.0), (0.0573, -0.8236, -1.0), (0.0573, -0.8236, 1.0), (-0.5305, -0.6327, -1.0), (-0.5305, -0.6327, 1.0), (0.5305, -0.6327, -1.0), (0.5305, -0.6327, 1.0), (-0.0573, -0.8236, -1.0), (-0.0573, -0.8236, 1.0), (0.801, -0.2, -1.0), (0.801, -0.2, 1.0), (0.4378, -0.7, -1.0), (0.4378, -0.7, 1.0), (0.7656, 0.309, -1.0), (0.7656, 0.309, 1.0), (0.7656, -0.309, -1.0), (0.7656, -0.309, 1.0), (0.4378, 0.7, -1.0), (0.4378, 0.7, 1.0), (0.801, 0.2, -1.0), (0.801, 0.2, 1.0), (-0.0573, 0.8236, -1.0), (-0.0573, 0.8236, 1.0), (0.5305, 0.6327, -1.0), (0.5305, 0.6327, 1.0), (0.0573, 0.8236, -1.0), (0.0573, 0.8236, 1.0), (-0.5305, 0.6327, -1.0), (-0.5305, 0.6327, 1.0), (-0.801, 0.2, -1.0), (-0.801, 0.2, 1.0), (-0.4378, 0.7, -1.0), (-0.4378, 0.7, 1.0), (-0.7656, -0.309, -1.0), (-0.7656, -0.309, 1.0), (-0.7656, 0.309, -1.0), (-0.7656, 0.309, 1.0), (-0.4378, -0.7, -1.0), (-0.4378, -0.7, 1.0), (-0.801, -0.2, -1.0), (-0.801, -0.2, 1.0)], [], [(3, 2, 42, 43), (5, 4, 38, 39), (7, 6, 34, 35), (9, 8, 30, 31), (11, 10, 26, 27), (13, 12, 22, 23), (15, 14, 58, 59), (17, 16, 54, 55), (3, 1, 19, 17, 15, 13, 11, 9, 7, 5), (19, 1, 45, 47), (19, 18, 50, 51), (0, 2, 4, 6, 8, 10, 12, 14, 16, 18), (20, 21, 23, 22), (11, 13, 23, 21), (12, 10, 20, 22), (10, 11, 21, 20), (24, 25, 27, 26), (9, 11, 27, 25), (10, 8, 24, 26), (8, 9, 25, 24), (28, 29, 31, 30), (7, 9, 31, 29), (8, 6, 28, 30), (6, 7, 29, 28), (32, 33, 35, 34), (5, 7, 35, 33), (6, 4, 32, 34), (4, 5, 33, 32), (36, 37, 39, 38), (3, 5, 39, 37), (4, 2, 36, 38), (2, 3, 37, 36), (40, 41, 43, 42), (0, 1, 41, 40), (1, 3, 43, 41), (2, 0, 40, 42), (46, 47, 45, 44), (0, 18, 46, 44), (18, 19, 47, 46), (1, 0, 44, 45), (48, 49, 51, 50), (17, 19, 51, 49), (18, 16, 48, 50), (16, 17, 49, 48), (52, 53, 55, 54), (15, 17, 55, 53), (16, 14, 52, 54), (14, 15, 53, 52), (56, 57, 59, 58), (13, 15, 59, 57), (14, 12, 56, 58), (12, 13, 57, 56)])
me_cylinder_006.use_remesh_preserve_volume = False
me_cylinder_006.use_remesh_preserve_attributes = False
me_cylinder_006.use_mirror_vertex_groups = False
me_cylinder_006.update()
me_cylinder_005 = bpy.data.meshes.new('Cylinder.005')
me_cylinder_005.from_pydata([(0.0, 1.0, -1.0), (0.0, 1.0, 1.0), (0.5878, 0.809, -1.0), (0.5878, 0.809, 1.0), (0.9511, 0.309, -1.0), (0.9511, 0.309, 1.0), (0.9511, -0.309, -1.0), (0.9511, -0.309, 1.0), (0.5878, -0.809, -1.0), (0.5878, -0.809, 1.0), (-8.742e-08, -1.0, -1.0), (-8.742e-08, -1.0, 1.0), (-0.5878, -0.809, -1.0), (-0.5878, -0.809, 1.0), (-0.9511, -0.309, -1.0), (-0.9511, -0.309, 1.0), (-0.9511, 0.309, -1.0), (-0.9511, 0.309, 1.0), (-0.5878, 0.809, -1.0), (-0.5878, 0.809, 1.0), (0.0573, -0.8236, -1.0), (0.0573, -0.8236, 1.0), (-0.5305, -0.6327, -1.0), (-0.5305, -0.6327, 1.0), (0.5305, -0.6327, -1.0), (0.5305, -0.6327, 1.0), (-0.0573, -0.8236, -1.0), (-0.0573, -0.8236, 1.0), (0.801, -0.2, -1.0), (0.801, -0.2, 1.0), (0.4378, -0.7, -1.0), (0.4378, -0.7, 1.0), (0.7656, 0.309, -1.0), (0.7656, 0.309, 1.0), (0.7656, -0.309, -1.0), (0.7656, -0.309, 1.0), (0.4378, 0.7, -1.0), (0.4378, 0.7, 1.0), (0.801, 0.2, -1.0), (0.801, 0.2, 1.0), (-0.0573, 0.8236, -1.0), (-0.0573, 0.8236, 1.0), (0.5305, 0.6327, -1.0), (0.5305, 0.6327, 1.0), (0.0573, 0.8236, -1.0), (0.0573, 0.8236, 1.0), (-0.5305, 0.6327, -1.0), (-0.5305, 0.6327, 1.0), (-0.801, 0.2, -1.0), (-0.801, 0.2, 1.0), (-0.4378, 0.7, -1.0), (-0.4378, 0.7, 1.0), (-0.7656, -0.309, -1.0), (-0.7656, -0.309, 1.0), (-0.7656, 0.309, -1.0), (-0.7656, 0.309, 1.0), (-0.4378, -0.7, -1.0), (-0.4378, -0.7, 1.0), (-0.801, -0.2, -1.0), (-0.801, -0.2, 1.0)], [], [(3, 2, 42, 43), (5, 4, 38, 39), (7, 6, 34, 35), (9, 8, 30, 31), (11, 10, 26, 27), (13, 12, 22, 23), (15, 14, 58, 59), (17, 16, 54, 55), (3, 1, 19, 17, 15, 13, 11, 9, 7, 5), (19, 1, 45, 47), (19, 18, 50, 51), (0, 2, 4, 6, 8, 10, 12, 14, 16, 18), (20, 21, 23, 22), (11, 13, 23, 21), (12, 10, 20, 22), (10, 11, 21, 20), (24, 25, 27, 26), (9, 11, 27, 25), (10, 8, 24, 26), (8, 9, 25, 24), (28, 29, 31, 30), (7, 9, 31, 29), (8, 6, 28, 30), (6, 7, 29, 28), (32, 33, 35, 34), (5, 7, 35, 33), (6, 4, 32, 34), (4, 5, 33, 32), (36, 37, 39, 38), (3, 5, 39, 37), (4, 2, 36, 38), (2, 3, 37, 36), (40, 41, 43, 42), (0, 1, 41, 40), (1, 3, 43, 41), (2, 0, 40, 42), (46, 47, 45, 44), (0, 18, 46, 44), (18, 19, 47, 46), (1, 0, 44, 45), (48, 49, 51, 50), (17, 19, 51, 49), (18, 16, 48, 50), (16, 17, 49, 48), (52, 53, 55, 54), (15, 17, 55, 53), (16, 14, 52, 54), (14, 15, 53, 52), (56, 57, 59, 58), (13, 15, 59, 57), (14, 12, 56, 58), (12, 13, 57, 56)])
me_cylinder_005.use_remesh_preserve_volume = False
me_cylinder_005.use_remesh_preserve_attributes = False
me_cylinder_005.use_mirror_vertex_groups = False
me_cylinder_005.update()
me_cylinder_004 = bpy.data.meshes.new('Cylinder.004')
me_cylinder_004.from_pydata([(0.0, 1.0, -1.0), (0.0, 1.0, 1.0), (0.5878, 0.809, -1.0), (0.5878, 0.809, 1.0), (0.9511, 0.309, -1.0), (0.9511, 0.309, 1.0), (0.9511, -0.309, -1.0), (0.9511, -0.309, 1.0), (0.5878, -0.809, -1.0), (0.5878, -0.809, 1.0), (-8.742e-08, -1.0, -1.0), (-8.742e-08, -1.0, 1.0), (-0.5878, -0.809, -1.0), (-0.5878, -0.809, 1.0), (-0.9511, -0.309, -1.0), (-0.9511, -0.309, 1.0), (-0.9511, 0.309, -1.0), (-0.9511, 0.309, 1.0), (-0.5878, 0.809, -1.0), (-0.5878, 0.809, 1.0)], [], [(0, 1, 3, 2), (2, 3, 5, 4), (4, 5, 7, 6), (6, 7, 9, 8), (8, 9, 11, 10), (10, 11, 13, 12), (12, 13, 15, 14), (14, 15, 17, 16), (3, 1, 19, 17, 15, 13, 11, 9, 7, 5), (18, 19, 1, 0), (16, 17, 19, 18), (0, 2, 4, 6, 8, 10, 12, 14, 16, 18)])
me_cylinder_004.use_remesh_preserve_volume = False
me_cylinder_004.use_remesh_preserve_attributes = False
me_cylinder_004.use_mirror_vertex_groups = False
me_cylinder_004.update()
me_cylinder_003 = bpy.data.meshes.new('Cylinder.003')
me_cylinder_003.from_pydata([(0.0, 1.0, -1.0), (0.0, 1.0, 1.0), (0.5878, 0.809, -1.0), (0.5878, 0.809, 1.0), (0.9511, 0.309, -1.0), (0.9511, 0.309, 1.0), (0.9511, -0.309, -1.0), (0.9511, -0.309, 1.0), (0.5878, -0.809, -1.0), (0.5878, -0.809, 1.0), (-8.742e-08, -1.0, -1.0), (-8.742e-08, -1.0, 1.0), (-0.5878, -0.809, -1.0), (-0.5878, -0.809, 1.0), (-0.9511, -0.309, -1.0), (-0.9511, -0.309, 1.0), (-0.9511, 0.309, -1.0), (-0.9511, 0.309, 1.0), (-0.5878, 0.809, -1.0), (-0.5878, 0.809, 1.0)], [], [(0, 1, 3, 2), (2, 3, 5, 4), (4, 5, 7, 6), (6, 7, 9, 8), (8, 9, 11, 10), (10, 11, 13, 12), (12, 13, 15, 14), (14, 15, 17, 16), (3, 1, 19, 17, 15, 13, 11, 9, 7, 5), (18, 19, 1, 0), (16, 17, 19, 18), (0, 2, 4, 6, 8, 10, 12, 14, 16, 18)])
me_cylinder_003.use_remesh_preserve_volume = False
me_cylinder_003.use_remesh_preserve_attributes = False
me_cylinder_003.use_mirror_vertex_groups = False
me_cylinder_003.update()
me_cylinder_002 = bpy.data.meshes.new('Cylinder.002')
me_cylinder_002.from_pydata([(0.0, 1.0, -1.0), (0.0, 1.0, 1.0), (0.5878, 0.809, -1.0), (0.5878, 0.809, 1.0), (0.9511, 0.309, -1.0), (0.9511, 0.309, 1.0), (0.9511, -0.309, -1.0), (0.9511, -0.309, 1.0), (0.5878, -0.809, -1.0), (0.5878, -0.809, 1.0), (-8.742e-08, -1.0, -1.0), (-8.742e-08, -1.0, 1.0), (-0.5878, -0.809, -1.0), (-0.5878, -0.809, 1.0), (-0.9511, -0.309, -1.0), (-0.9511, -0.309, 1.0), (-0.9511, 0.309, -1.0), (-0.9511, 0.309, 1.0), (-0.5878, 0.809, -1.0), (-0.5878, 0.809, 1.0), (0.0573, -0.8236, -1.0), (0.0573, -0.8236, 1.0), (-0.5305, -0.6327, -1.0), (-0.5305, -0.6327, 1.0), (0.5305, -0.6327, -1.0), (0.5305, -0.6327, 1.0), (-0.0573, -0.8236, -1.0), (-0.0573, -0.8236, 1.0), (0.801, -0.2, -1.0), (0.801, -0.2, 1.0), (0.4378, -0.7, -1.0), (0.4378, -0.7, 1.0), (0.7656, 0.309, -1.0), (0.7656, 0.309, 1.0), (0.7656, -0.309, -1.0), (0.7656, -0.309, 1.0), (0.4378, 0.7, -1.0), (0.4378, 0.7, 1.0), (0.801, 0.2, -1.0), (0.801, 0.2, 1.0), (-0.0573, 0.8236, -1.0), (-0.0573, 0.8236, 1.0), (0.5305, 0.6327, -1.0), (0.5305, 0.6327, 1.0), (0.0573, 0.8236, -1.0), (0.0573, 0.8236, 1.0), (-0.5305, 0.6327, -1.0), (-0.5305, 0.6327, 1.0), (-0.801, 0.2, -1.0), (-0.801, 0.2, 1.0), (-0.4378, 0.7, -1.0), (-0.4378, 0.7, 1.0), (-0.7656, -0.309, -1.0), (-0.7656, -0.309, 1.0), (-0.7656, 0.309, -1.0), (-0.7656, 0.309, 1.0), (-0.4378, -0.7, -1.0), (-0.4378, -0.7, 1.0), (-0.801, -0.2, -1.0), (-0.801, -0.2, 1.0)], [], [(3, 2, 42, 43), (5, 4, 38, 39), (7, 6, 34, 35), (9, 8, 30, 31), (11, 10, 26, 27), (13, 12, 22, 23), (15, 14, 58, 59), (17, 16, 54, 55), (3, 1, 19, 17, 15, 13, 11, 9, 7, 5), (19, 1, 45, 47), (19, 18, 50, 51), (0, 2, 4, 6, 8, 10, 12, 14, 16, 18), (20, 21, 23, 22), (11, 13, 23, 21), (12, 10, 20, 22), (10, 11, 21, 20), (24, 25, 27, 26), (9, 11, 27, 25), (10, 8, 24, 26), (8, 9, 25, 24), (28, 29, 31, 30), (7, 9, 31, 29), (8, 6, 28, 30), (6, 7, 29, 28), (32, 33, 35, 34), (5, 7, 35, 33), (6, 4, 32, 34), (4, 5, 33, 32), (36, 37, 39, 38), (3, 5, 39, 37), (4, 2, 36, 38), (2, 3, 37, 36), (40, 41, 43, 42), (0, 1, 41, 40), (1, 3, 43, 41), (2, 0, 40, 42), (46, 47, 45, 44), (0, 18, 46, 44), (18, 19, 47, 46), (1, 0, 44, 45), (48, 49, 51, 50), (17, 19, 51, 49), (18, 16, 48, 50), (16, 17, 49, 48), (52, 53, 55, 54), (15, 17, 55, 53), (16, 14, 52, 54), (14, 15, 53, 52), (56, 57, 59, 58), (13, 15, 59, 57), (14, 12, 56, 58), (12, 13, 57, 56)])
me_cylinder_002.use_remesh_preserve_volume = False
me_cylinder_002.use_remesh_preserve_attributes = False
me_cylinder_002.use_mirror_vertex_groups = False
me_cylinder_002.update()
me_cylinder_001 = bpy.data.meshes.new('Cylinder.001')
me_cylinder_001.from_pydata([(0.0, 1.0, -1.0), (0.0, 1.0, 1.0), (0.5878, 0.809, -1.0), (0.5878, 0.809, 1.0), (0.9511, 0.309, -1.0), (0.9511, 0.309, 1.0), (0.9511, -0.309, -1.0), (0.9511, -0.309, 1.0), (0.5878, -0.809, -1.0), (0.5878, -0.809, 1.0), (-8.742e-08, -1.0, -1.0), (-8.742e-08, -1.0, 1.0), (-0.5878, -0.809, -1.0), (-0.5878, -0.809, 1.0), (-0.9511, -0.309, -1.0), (-0.9511, -0.309, 1.0), (-0.9511, 0.309, -1.0), (-0.9511, 0.309, 1.0), (-0.5878, 0.809, -1.0), (-0.5878, 0.809, 1.0), (0.0573, -0.8236, -1.0), (0.0573, -0.8236, 1.0), (-0.5305, -0.6327, -1.0), (-0.5305, -0.6327, 1.0), (0.5305, -0.6327, -1.0), (0.5305, -0.6327, 1.0), (-0.0573, -0.8236, -1.0), (-0.0573, -0.8236, 1.0), (0.801, -0.2, -1.0), (0.801, -0.2, 1.0), (0.4378, -0.7, -1.0), (0.4378, -0.7, 1.0), (0.7656, 0.309, -1.0), (0.7656, 0.309, 1.0), (0.7656, -0.309, -1.0), (0.7656, -0.309, 1.0), (0.4378, 0.7, -1.0), (0.4378, 0.7, 1.0), (0.801, 0.2, -1.0), (0.801, 0.2, 1.0), (-0.0573, 0.8236, -1.0), (-0.0573, 0.8236, 1.0), (0.5305, 0.6327, -1.0), (0.5305, 0.6327, 1.0), (0.0573, 0.8236, -1.0), (0.0573, 0.8236, 1.0), (-0.5305, 0.6327, -1.0), (-0.5305, 0.6327, 1.0), (-0.801, 0.2, -1.0), (-0.801, 0.2, 1.0), (-0.4378, 0.7, -1.0), (-0.4378, 0.7, 1.0), (-0.7656, -0.309, -1.0), (-0.7656, -0.309, 1.0), (-0.7656, 0.309, -1.0), (-0.7656, 0.309, 1.0), (-0.4378, -0.7, -1.0), (-0.4378, -0.7, 1.0), (-0.801, -0.2, -1.0), (-0.801, -0.2, 1.0)], [], [(3, 2, 42, 43), (5, 4, 38, 39), (7, 6, 34, 35), (9, 8, 30, 31), (11, 10, 26, 27), (13, 12, 22, 23), (15, 14, 58, 59), (17, 16, 54, 55), (3, 1, 19, 17, 15, 13, 11, 9, 7, 5), (19, 1, 45, 47), (19, 18, 50, 51), (0, 2, 4, 6, 8, 10, 12, 14, 16, 18), (20, 21, 23, 22), (11, 13, 23, 21), (12, 10, 20, 22), (10, 11, 21, 20), (24, 25, 27, 26), (9, 11, 27, 25), (10, 8, 24, 26), (8, 9, 25, 24), (28, 29, 31, 30), (7, 9, 31, 29), (8, 6, 28, 30), (6, 7, 29, 28), (32, 33, 35, 34), (5, 7, 35, 33), (6, 4, 32, 34), (4, 5, 33, 32), (36, 37, 39, 38), (3, 5, 39, 37), (4, 2, 36, 38), (2, 3, 37, 36), (40, 41, 43, 42), (0, 1, 41, 40), (1, 3, 43, 41), (2, 0, 40, 42), (46, 47, 45, 44), (0, 18, 46, 44), (18, 19, 47, 46), (1, 0, 44, 45), (48, 49, 51, 50), (17, 19, 51, 49), (18, 16, 48, 50), (16, 17, 49, 48), (52, 53, 55, 54), (15, 17, 55, 53), (16, 14, 52, 54), (14, 15, 53, 52), (56, 57, 59, 58), (13, 15, 59, 57), (14, 12, 56, 58), (12, 13, 57, 56)])
me_cylinder_001.use_remesh_preserve_volume = False
me_cylinder_001.use_remesh_preserve_attributes = False
me_cylinder_001.use_mirror_vertex_groups = False
me_cylinder_001.update()
me_cylinder = bpy.data.meshes.new('Cylinder')
me_cylinder.from_pydata([(0.0, 1.0, -1.0), (0.0, 1.0, 1.0), (0.5878, 0.809, -1.0), (0.5878, 0.809, 1.0), (0.9511, 0.309, -1.0), (0.9511, 0.309, 1.0), (0.9511, -0.309, -1.0), (0.9511, -0.309, 1.0), (0.5878, -0.809, -1.0), (0.5878, -0.809, 1.0), (-8.742e-08, -1.0, -1.0), (-8.742e-08, -1.0, 1.0), (-0.5878, -0.809, -1.0), (-0.5878, -0.809, 1.0), (-0.9511, -0.309, -1.0), (-0.9511, -0.309, 1.0), (-0.9511, 0.309, -1.0), (-0.9511, 0.309, 1.0), (-0.5878, 0.809, -1.0), (-0.5878, 0.809, 1.0)], [], [(0, 1, 3, 2), (2, 3, 5, 4), (4, 5, 7, 6), (6, 7, 9, 8), (8, 9, 11, 10), (10, 11, 13, 12), (12, 13, 15, 14), (14, 15, 17, 16), (3, 1, 19, 17, 15, 13, 11, 9, 7, 5), (18, 19, 1, 0), (16, 17, 19, 18), (0, 2, 4, 6, 8, 10, 12, 14, 16, 18)])
me_cylinder.use_remesh_preserve_volume = False
me_cylinder.use_remesh_preserve_attributes = False
me_cylinder.use_mirror_vertex_groups = False
me_cylinder.update()
me_cube_015 = bpy.data.meshes.new('Cube.015')
me_cube_015.from_pydata([(1.0, 1.0, -1.0), (1.0, -1.0, -1.0), (-1.0, -1.0, -1.0), (-1.0, 1.0, -1.0), (1.0, 1.0, 1.0), (1.0, -1.0, 1.0), (-1.0, -1.0, 1.0), (-1.0, 1.0, 1.0)], [], [(0, 1, 2, 3), (4, 7, 6, 5), (0, 4, 5, 1), (1, 5, 6, 2), (2, 6, 7, 3), (4, 0, 3, 7)])
me_cube_015.materials.append(mat_material)
me_cube_015.use_remesh_preserve_volume = False
me_cube_015.use_remesh_preserve_attributes = False
me_cube_015.use_mirror_vertex_groups = False
me_cube_015.update()
me_cube_014 = bpy.data.meshes.new('Cube.014')
me_cube_014.from_pydata([(1.0, 1.0, -1.0), (1.0, -1.0, -1.0), (-1.0, -1.0, -1.0), (-1.0, 1.0, -1.0), (1.0, 1.0, 1.0), (1.0, -1.0, 1.0), (-1.0, -1.0, 1.0), (-1.0, 1.0, 1.0), (1.0, -0.695, -1.0), (-1.0, -0.695, -1.0), (1.0, -0.695, 1.0), (-1.0, -0.695, 1.0), (0.8205, 1.0, -1.0), (0.8205, -1.0, -1.0), (0.8205, 1.0, 1.0), (0.8205, -1.0, 1.0), (1.0, 0.695, -1.0), (-1.0, 0.695, -1.0), (1.0, 0.695, 1.0), (-1.0, 0.695, 1.0), (-0.8205, -1.0, -1.0), (-0.8205, 1.0, -1.0), (-0.8205, -1.0, 1.0), (-0.8205, 1.0, 1.0)], [], [(0, 1, 2, 3), (4, 7, 6, 5), (4, 5, 15, 14), (5, 6, 11, 10), (6, 7, 23, 22), (7, 4, 18, 19), (8, 10, 11, 9), (6, 2, 9, 11), (1, 5, 10, 8), (2, 1, 8, 9), (12, 14, 15, 13), (5, 1, 13, 15), (0, 4, 14, 12), (1, 0, 12, 13), (18, 16, 17, 19), (3, 7, 19, 17), (4, 0, 16, 18), (0, 3, 17, 16), (20, 22, 23, 21), (7, 3, 21, 23), (2, 6, 22, 20), (3, 2, 20, 21)])
me_cube_014.materials.append(mat_material)
me_cube_014.use_remesh_preserve_volume = False
me_cube_014.use_remesh_preserve_attributes = False
me_cube_014.use_mirror_vertex_groups = False
me_cube_014.update()
me_cube_013 = bpy.data.meshes.new('Cube.013')
me_cube_013.from_pydata([(1.0, 1.0, -1.0), (1.0, -1.0, -1.0), (-1.0, -1.0, -1.0), (-1.0, 1.0, -1.0), (1.0, 1.0, 1.0), (1.0, -1.0, 1.0), (-1.0, -1.0, 1.0), (-1.0, 1.0, 1.0), (1.0, -0.695, -1.0), (-1.0, -0.695, -1.0), (1.0, -0.695, 1.0), (-1.0, -0.695, 1.0), (0.8205, 1.0, -1.0), (0.8205, -1.0, -1.0), (0.8205, 1.0, 1.0), (0.8205, -1.0, 1.0), (1.0, 0.695, -1.0), (-1.0, 0.695, -1.0), (1.0, 0.695, 1.0), (-1.0, 0.695, 1.0), (-0.8205, -1.0, -1.0), (-0.8205, 1.0, -1.0), (-0.8205, -1.0, 1.0), (-0.8205, 1.0, 1.0)], [], [(0, 1, 2, 3), (4, 7, 6, 5), (4, 5, 15, 14), (5, 6, 11, 10), (6, 7, 23, 22), (7, 4, 18, 19), (8, 10, 11, 9), (6, 2, 9, 11), (1, 5, 10, 8), (2, 1, 8, 9), (12, 14, 15, 13), (5, 1, 13, 15), (0, 4, 14, 12), (1, 0, 12, 13), (18, 16, 17, 19), (3, 7, 19, 17), (4, 0, 16, 18), (0, 3, 17, 16), (20, 22, 23, 21), (7, 3, 21, 23), (2, 6, 22, 20), (3, 2, 20, 21)])
me_cube_013.materials.append(mat_material)
me_cube_013.use_remesh_preserve_volume = False
me_cube_013.use_remesh_preserve_attributes = False
me_cube_013.use_mirror_vertex_groups = False
me_cube_013.update()
me_cube_012 = bpy.data.meshes.new('Cube.012')
me_cube_012.from_pydata([(1.0, 1.0, -1.0), (1.0, -1.0, -1.0), (-1.0, -1.0, -1.0), (-1.0, 1.0, -1.0), (1.0, 1.0, 1.0), (1.0, -1.0, 1.0), (-1.0, -1.0, 1.0), (-1.0, 1.0, 1.0)], [], [(0, 1, 2, 3), (4, 7, 6, 5), (0, 4, 5, 1), (1, 5, 6, 2), (2, 6, 7, 3), (4, 0, 3, 7)])
me_cube_012.materials.append(mat_material)
me_cube_012.use_remesh_preserve_volume = False
me_cube_012.use_remesh_preserve_attributes = False
me_cube_012.use_mirror_vertex_groups = False
me_cube_012.update()
me_cube_011 = bpy.data.meshes.new('Cube.011')
me_cube_011.from_pydata([(1.0, 1.0, -1.0), (1.0, -1.0, -1.0), (-1.0, -1.0, -1.0), (-1.0, 1.0, -1.0), (1.0, 1.0, 1.0), (1.0, -1.0, 1.0), (-1.0, -1.0, 1.0), (-1.0, 1.0, 1.0)], [], [(0, 1, 2, 3), (4, 7, 6, 5), (0, 4, 5, 1), (1, 5, 6, 2), (2, 6, 7, 3), (4, 0, 3, 7)])
me_cube_011.materials.append(mat_material)
me_cube_011.use_remesh_preserve_volume = False
me_cube_011.use_remesh_preserve_attributes = False
me_cube_011.use_mirror_vertex_groups = False
me_cube_011.update()
me_cube_010 = bpy.data.meshes.new('Cube.010')
me_cube_010.from_pydata([(1.0, 1.0, -1.0), (1.0, -1.0, -1.0), (-1.0, -1.0, -1.0), (-1.0, 1.0, -1.0), (1.0, 1.0, 1.0), (1.0, -1.0, 1.0), (-1.0, -1.0, 1.0), (-1.0, 1.0, 1.0), (1.0, -0.695, -1.0), (-1.0, -0.695, -1.0), (1.0, -0.695, 1.0), (-1.0, -0.695, 1.0), (0.8205, 1.0, -1.0), (0.8205, -1.0, -1.0), (0.8205, 1.0, 1.0), (0.8205, -1.0, 1.0), (1.0, 0.695, -1.0), (-1.0, 0.695, -1.0), (1.0, 0.695, 1.0), (-1.0, 0.695, 1.0), (-0.8205, -1.0, -1.0), (-0.8205, 1.0, -1.0), (-0.8205, -1.0, 1.0), (-0.8205, 1.0, 1.0)], [], [(0, 1, 2, 3), (4, 7, 6, 5), (4, 5, 15, 14), (5, 6, 11, 10), (6, 7, 23, 22), (7, 4, 18, 19), (8, 10, 11, 9), (6, 2, 9, 11), (1, 5, 10, 8), (2, 1, 8, 9), (12, 14, 15, 13), (5, 1, 13, 15), (0, 4, 14, 12), (1, 0, 12, 13), (18, 16, 17, 19), (3, 7, 19, 17), (4, 0, 16, 18), (0, 3, 17, 16), (20, 22, 23, 21), (7, 3, 21, 23), (2, 6, 22, 20), (3, 2, 20, 21)])
me_cube_010.materials.append(mat_material)
me_cube_010.use_remesh_preserve_volume = False
me_cube_010.use_remesh_preserve_attributes = False
me_cube_010.use_mirror_vertex_groups = False
me_cube_010.update()
me_cube_009 = bpy.data.meshes.new('Cube.009')
me_cube_009.from_pydata([(1.0, 1.0, -1.0), (1.0, -1.0, -1.0), (-1.0, -1.0, -1.0), (-1.0, 1.0, -1.0), (1.0, 1.0, 1.0), (1.0, -1.0, 1.0), (-1.0, -1.0, 1.0), (-1.0, 1.0, 1.0), (1.0, -0.695, -1.0), (-1.0, -0.695, -1.0), (1.0, -0.695, 1.0), (-1.0, -0.695, 1.0), (0.8205, 1.0, -1.0), (0.8205, -1.0, -1.0), (0.8205, 1.0, 1.0), (0.8205, -1.0, 1.0), (1.0, 0.695, -1.0), (-1.0, 0.695, -1.0), (1.0, 0.695, 1.0), (-1.0, 0.695, 1.0), (-0.8205, -1.0, -1.0), (-0.8205, 1.0, -1.0), (-0.8205, -1.0, 1.0), (-0.8205, 1.0, 1.0)], [], [(0, 1, 2, 3), (4, 7, 6, 5), (4, 5, 15, 14), (5, 6, 11, 10), (6, 7, 23, 22), (7, 4, 18, 19), (8, 10, 11, 9), (6, 2, 9, 11), (1, 5, 10, 8), (2, 1, 8, 9), (12, 14, 15, 13), (5, 1, 13, 15), (0, 4, 14, 12), (1, 0, 12, 13), (18, 16, 17, 19), (3, 7, 19, 17), (4, 0, 16, 18), (0, 3, 17, 16), (20, 22, 23, 21), (7, 3, 21, 23), (2, 6, 22, 20), (3, 2, 20, 21)])
me_cube_009.materials.append(mat_material)
me_cube_009.use_remesh_preserve_volume = False
me_cube_009.use_remesh_preserve_attributes = False
me_cube_009.use_mirror_vertex_groups = False
me_cube_009.update()
me_cube_008 = bpy.data.meshes.new('Cube.008')
me_cube_008.from_pydata([(1.0, 1.0, -1.0), (1.0, -1.0, -1.0), (-1.0, -1.0, -1.0), (-1.0, 1.0, -1.0), (1.0, 1.0, 1.0), (1.0, -1.0, 1.0), (-1.0, -1.0, 1.0), (-1.0, 1.0, 1.0)], [], [(0, 1, 2, 3), (4, 7, 6, 5), (0, 4, 5, 1), (1, 5, 6, 2), (2, 6, 7, 3), (4, 0, 3, 7)])
me_cube_008.materials.append(mat_material)
me_cube_008.use_remesh_preserve_volume = False
me_cube_008.use_remesh_preserve_attributes = False
me_cube_008.use_mirror_vertex_groups = False
me_cube_008.update()
me_cube_007 = bpy.data.meshes.new('Cube.007')
me_cube_007.from_pydata([(1.0, 1.0, -1.0), (1.0, -1.0, -1.0), (-1.0, -1.0, -1.0), (-1.0, 1.0, -1.0), (1.0, 1.0, 1.0), (1.0, -1.0, 1.0), (-1.0, -1.0, 1.0), (-1.0, 1.0, 1.0)], [], [(0, 1, 2, 3), (4, 7, 6, 5), (0, 4, 5, 1), (1, 5, 6, 2), (2, 6, 7, 3), (4, 0, 3, 7)])
me_cube_007.materials.append(mat_material)
me_cube_007.use_remesh_preserve_volume = False
me_cube_007.use_remesh_preserve_attributes = False
me_cube_007.use_mirror_vertex_groups = False
me_cube_007.update()
me_cube_006 = bpy.data.meshes.new('Cube.006')
me_cube_006.from_pydata([(1.0, 1.0, -1.0), (1.0, -1.0, -1.0), (-1.0, -1.0, -1.0), (-1.0, 1.0, -1.0), (1.0, 1.0, 1.0), (1.0, -1.0, 1.0), (-1.0, -1.0, 1.0), (-1.0, 1.0, 1.0), (1.0, -0.695, -1.0), (-1.0, -0.695, -1.0), (1.0, -0.695, 1.0), (-1.0, -0.695, 1.0), (0.8205, 1.0, -1.0), (0.8205, -1.0, -1.0), (0.8205, 1.0, 1.0), (0.8205, -1.0, 1.0), (1.0, 0.695, -1.0), (-1.0, 0.695, -1.0), (1.0, 0.695, 1.0), (-1.0, 0.695, 1.0), (-0.8205, -1.0, -1.0), (-0.8205, 1.0, -1.0), (-0.8205, -1.0, 1.0), (-0.8205, 1.0, 1.0)], [], [(0, 1, 2, 3), (4, 7, 6, 5), (4, 5, 15, 14), (5, 6, 11, 10), (6, 7, 23, 22), (7, 4, 18, 19), (8, 10, 11, 9), (6, 2, 9, 11), (1, 5, 10, 8), (2, 1, 8, 9), (12, 14, 15, 13), (5, 1, 13, 15), (0, 4, 14, 12), (1, 0, 12, 13), (18, 16, 17, 19), (3, 7, 19, 17), (4, 0, 16, 18), (0, 3, 17, 16), (20, 22, 23, 21), (7, 3, 21, 23), (2, 6, 22, 20), (3, 2, 20, 21)])
me_cube_006.materials.append(mat_material)
me_cube_006.use_remesh_preserve_volume = False
me_cube_006.use_remesh_preserve_attributes = False
me_cube_006.use_mirror_vertex_groups = False
me_cube_006.update()
me_cube_005 = bpy.data.meshes.new('Cube.005')
me_cube_005.from_pydata([(1.0, 1.0, -1.0), (1.0, -1.0, -1.0), (-1.0, -1.0, -1.0), (-1.0, 1.0, -1.0), (1.0, 1.0, 1.0), (1.0, -1.0, 1.0), (-1.0, -1.0, 1.0), (-1.0, 1.0, 1.0), (1.0, -0.695, -1.0), (-1.0, -0.695, -1.0), (1.0, -0.695, 1.0), (-1.0, -0.695, 1.0), (0.8205, 1.0, -1.0), (0.8205, -1.0, -1.0), (0.8205, 1.0, 1.0), (0.8205, -1.0, 1.0), (1.0, 0.695, -1.0), (-1.0, 0.695, -1.0), (1.0, 0.695, 1.0), (-1.0, 0.695, 1.0), (-0.8205, -1.0, -1.0), (-0.8205, 1.0, -1.0), (-0.8205, -1.0, 1.0), (-0.8205, 1.0, 1.0)], [], [(0, 1, 2, 3), (4, 7, 6, 5), (4, 5, 15, 14), (5, 6, 11, 10), (6, 7, 23, 22), (7, 4, 18, 19), (8, 10, 11, 9), (6, 2, 9, 11), (1, 5, 10, 8), (2, 1, 8, 9), (12, 14, 15, 13), (5, 1, 13, 15), (0, 4, 14, 12), (1, 0, 12, 13), (18, 16, 17, 19), (3, 7, 19, 17), (4, 0, 16, 18), (0, 3, 17, 16), (20, 22, 23, 21), (7, 3, 21, 23), (2, 6, 22, 20), (3, 2, 20, 21)])
me_cube_005.materials.append(mat_material)
me_cube_005.use_remesh_preserve_volume = False
me_cube_005.use_remesh_preserve_attributes = False
me_cube_005.use_mirror_vertex_groups = False
me_cube_005.update()
me_cube_004 = bpy.data.meshes.new('Cube.004')
me_cube_004.from_pydata([(1.0, 1.0, -1.0), (1.0, -1.0, -1.0), (-1.0, -1.0, -1.0), (-1.0, 1.0, -1.0), (1.0, 1.0, 1.0), (1.0, -1.0, 1.0), (-1.0, -1.0, 1.0), (-1.0, 1.0, 1.0)], [], [(0, 1, 2, 3), (4, 7, 6, 5), (0, 4, 5, 1), (1, 5, 6, 2), (2, 6, 7, 3), (4, 0, 3, 7)])
me_cube_004.materials.append(mat_material)
me_cube_004.use_remesh_preserve_volume = False
me_cube_004.use_remesh_preserve_attributes = False
me_cube_004.use_mirror_vertex_groups = False
me_cube_004.update()
me_cube_003 = bpy.data.meshes.new('Cube.003')
me_cube_003.from_pydata([(1.0, 1.0, -1.0), (1.0, -1.0, -1.0), (-1.0, -1.0, -1.0), (-1.0, 1.0, -1.0), (1.0, 1.0, 1.0), (1.0, -1.0, 1.0), (-1.0, -1.0, 1.0), (-1.0, 1.0, 1.0)], [], [(0, 1, 2, 3), (4, 7, 6, 5), (0, 4, 5, 1), (1, 5, 6, 2), (2, 6, 7, 3), (4, 0, 3, 7)])
me_cube_003.materials.append(mat_material)
me_cube_003.use_remesh_preserve_volume = False
me_cube_003.use_remesh_preserve_attributes = False
me_cube_003.use_mirror_vertex_groups = False
me_cube_003.update()
me_cube_002 = bpy.data.meshes.new('Cube.002')
me_cube_002.from_pydata([(1.0, 1.0, -1.0), (1.0, -1.0, -1.0), (-1.0, -1.0, -1.0), (-1.0, 1.0, -1.0), (1.0, 1.0, 1.0), (1.0, -1.0, 1.0), (-1.0, -1.0, 1.0), (-1.0, 1.0, 1.0), (1.0, -0.695, -1.0), (-1.0, -0.695, -1.0), (1.0, -0.695, 1.0), (-1.0, -0.695, 1.0), (0.8205, 1.0, -1.0), (0.8205, -1.0, -1.0), (0.8205, 1.0, 1.0), (0.8205, -1.0, 1.0), (1.0, 0.695, -1.0), (-1.0, 0.695, -1.0), (1.0, 0.695, 1.0), (-1.0, 0.695, 1.0), (-0.8205, -1.0, -1.0), (-0.8205, 1.0, -1.0), (-0.8205, -1.0, 1.0), (-0.8205, 1.0, 1.0)], [], [(0, 1, 2, 3), (4, 7, 6, 5), (4, 5, 15, 14), (5, 6, 11, 10), (6, 7, 23, 22), (7, 4, 18, 19), (8, 10, 11, 9), (6, 2, 9, 11), (1, 5, 10, 8), (2, 1, 8, 9), (12, 14, 15, 13), (5, 1, 13, 15), (0, 4, 14, 12), (1, 0, 12, 13), (18, 16, 17, 19), (3, 7, 19, 17), (4, 0, 16, 18), (0, 3, 17, 16), (20, 22, 23, 21), (7, 3, 21, 23), (2, 6, 22, 20), (3, 2, 20, 21)])
me_cube_002.materials.append(mat_material)
me_cube_002.use_remesh_preserve_volume = False
me_cube_002.use_remesh_preserve_attributes = False
me_cube_002.use_mirror_vertex_groups = False
me_cube_002.update()
me_cube_001 = bpy.data.meshes.new('Cube.001')
me_cube_001.from_pydata([(1.0, 1.0, -1.0), (1.0, -1.0, -1.0), (-1.0, -1.0, -1.0), (-1.0, 1.0, -1.0), (1.0, 1.0, 1.0), (1.0, -1.0, 1.0), (-1.0, -1.0, 1.0), (-1.0, 1.0, 1.0)], [], [(0, 1, 2, 3), (4, 7, 6, 5), (0, 4, 5, 1), (1, 5, 6, 2), (2, 6, 7, 3), (4, 0, 3, 7)])
me_cube_001.materials.append(mat_material)
me_cube_001.use_remesh_preserve_volume = False
me_cube_001.use_remesh_preserve_attributes = False
me_cube_001.use_mirror_vertex_groups = False
me_cube_001.update()
me_cube = bpy.data.meshes.new('Cube')
me_cube.from_pydata([(1.0, 1.0, -1.0), (1.0, -1.0, -1.0), (-1.0, -1.0, -1.0), (-1.0, 1.0, -1.0), (1.0, 1.0, 1.0), (1.0, -1.0, 1.0), (-1.0, -1.0, 1.0), (-1.0, 1.0, 1.0)], [], [(0, 1, 2, 3), (4, 7, 6, 5), (0, 4, 5, 1), (1, 5, 6, 2), (2, 6, 7, 3), (4, 0, 3, 7)])
me_cube.materials.append(mat_material)
me_cube.use_remesh_preserve_volume = False
me_cube.use_remesh_preserve_attributes = False
me_cube.use_mirror_vertex_groups = False
me_cube.update()

# ---- objects
ob_cylinder_023 = bpy.data.objects.new('Cylinder.023', me_cylinder_023)
ob_cylinder_022 = bpy.data.objects.new('Cylinder.022', me_cylinder_022)
ob_cylinder_021 = bpy.data.objects.new('Cylinder.021', me_cylinder_021)
ob_cylinder_020 = bpy.data.objects.new('Cylinder.020', me_cylinder_020)
ob_cylinder_019 = bpy.data.objects.new('Cylinder.019', me_cylinder_019)
ob_cylinder_018 = bpy.data.objects.new('Cylinder.018', me_cylinder_018)
ob_cylinder_017 = bpy.data.objects.new('Cylinder.017', me_cylinder_017)
ob_cylinder_016 = bpy.data.objects.new('Cylinder.016', me_cylinder_016)
ob_cylinder_015 = bpy.data.objects.new('Cylinder.015', me_cylinder_015)
ob_cylinder_014 = bpy.data.objects.new('Cylinder.014', me_cylinder_014)
ob_cylinder_013 = bpy.data.objects.new('Cylinder.013', me_cylinder_013)
ob_cylinder_012 = bpy.data.objects.new('Cylinder.012', me_cylinder_012)
ob_cylinder_011 = bpy.data.objects.new('Cylinder.011', me_cylinder_011)
ob_cylinder_010 = bpy.data.objects.new('Cylinder.010', me_cylinder_010)
ob_cylinder_009 = bpy.data.objects.new('Cylinder.009', me_cylinder_009)
ob_cylinder_008 = bpy.data.objects.new('Cylinder.008', me_cylinder_008)
ob_cylinder_007 = bpy.data.objects.new('Cylinder.007', me_cylinder_007)
ob_cylinder_006 = bpy.data.objects.new('Cylinder.006', me_cylinder_006)
ob_cylinder_005 = bpy.data.objects.new('Cylinder.005', me_cylinder_005)
ob_cylinder_004 = bpy.data.objects.new('Cylinder.004', me_cylinder_004)
ob_cylinder_003 = bpy.data.objects.new('Cylinder.003', me_cylinder_003)
ob_cylinder_002 = bpy.data.objects.new('Cylinder.002', me_cylinder_002)
ob_cylinder_001 = bpy.data.objects.new('Cylinder.001', me_cylinder_001)
ob_cylinder = bpy.data.objects.new('Cylinder', me_cylinder)
ob_cube_015 = bpy.data.objects.new('Cube.015', me_cube_015)
ob_cube_014 = bpy.data.objects.new('Cube.014', me_cube_014)
ob_cube_013 = bpy.data.objects.new('Cube.013', me_cube_013)
ob_cube_012 = bpy.data.objects.new('Cube.012', me_cube_012)
ob_cube_011 = bpy.data.objects.new('Cube.011', me_cube_011)
ob_cube_010 = bpy.data.objects.new('Cube.010', me_cube_010)
ob_cube_009 = bpy.data.objects.new('Cube.009', me_cube_009)
ob_cube_008 = bpy.data.objects.new('Cube.008', me_cube_008)
ob_cube_007 = bpy.data.objects.new('Cube.007', me_cube_007)
ob_cube_006 = bpy.data.objects.new('Cube.006', me_cube_006)
ob_cube_005 = bpy.data.objects.new('Cube.005', me_cube_005)
ob_cube_004 = bpy.data.objects.new('Cube.004', me_cube_004)
ob_cube_003 = bpy.data.objects.new('Cube.003', me_cube_003)
ob_cube_002 = bpy.data.objects.new('Cube.002', me_cube_002)
ob_cube_001 = bpy.data.objects.new('Cube.001', me_cube_001)
ob_cube = bpy.data.objects.new('Cube', me_cube)
ob_lamp = bpy.data.objects.new('Lamp', light_lamp)
ob_camera = bpy.data.objects.new('Camera', cam_camera)

# ---- transforms, parenting, visibility, modifiers, constraints
ob_cylinder_023.location = (5.159, 0.5045, 14.57)
ob_cylinder_023.scale = (3.891, 3.891, 0.8124)
ob_cylinder_023.lineart.crease_threshold = 0.0
ob_cylinder_022.location = (5.159, 0.5045, 15.58)
ob_cylinder_022.scale = (3.501, 3.501, 0.7311)
ob_cylinder_022.lineart.crease_threshold = 0.0
ob_cylinder_021.location = (5.651, 0.5045, 17.61)
ob_cylinder_021.scale = (3.657, 3.657, 0.7637)
ob_cylinder_021.lineart.crease_threshold = 0.0
ob_cylinder_020.location = (5.651, 0.5045, 16.55)
ob_cylinder_020.scale = (4.064, 4.064, 0.8485)
ob_cylinder_020.lineart.crease_threshold = 0.0
ob_cylinder_019.location = (5.651, 0.5045, 19.58)
ob_cylinder_019.scale = (4.064, 4.064, 0.8485)
ob_cylinder_019.lineart.crease_threshold = 0.0
ob_cylinder_018.location = (5.651, 0.5045, 20.64)
ob_cylinder_018.scale = (3.657, 3.657, 0.7637)
ob_cylinder_018.lineart.crease_threshold = 0.0
ob_cylinder_017.location = (5.651, 0.5045, 23.67)
ob_cylinder_017.scale = (3.657, 3.657, 0.7637)
ob_cylinder_017.lineart.crease_threshold = 0.0
ob_cylinder_016.location = (5.651, 0.5045, 22.61)
ob_cylinder_016.scale = (4.064, 4.064, 0.8485)
ob_cylinder_016.lineart.crease_threshold = 0.0
ob_cylinder_015.location = (5.651, 0.5045, 25.64)
ob_cylinder_015.scale = (4.064, 4.064, 0.8485)
ob_cylinder_015.lineart.crease_threshold = 0.0
ob_cylinder_014.location = (5.651, 0.5045, 26.69)
ob_cylinder_014.scale = (3.657, 3.657, 0.7637)
ob_cylinder_014.lineart.crease_threshold = 0.0
ob_cylinder_013.location = (5.651, 0.5045, 29.72)
ob_cylinder_013.scale = (3.657, 3.657, 0.7637)
ob_cylinder_013.lineart.crease_threshold = 0.0
ob_cylinder_012.location = (5.651, 0.5045, 28.66)
ob_cylinder_012.scale = (4.064, 4.064, 0.8485)
ob_cylinder_012.lineart.crease_threshold = 0.0
ob_cylinder_011.location = (-4.931, 0.5045, 28.56)
ob_cylinder_011.scale = (4.329, 4.329, 0.81)
ob_cylinder_011.lineart.crease_threshold = 0.0
ob_cylinder_010.location = (-4.931, 0.5045, 29.57)
ob_cylinder_010.scale = (3.896, 3.896, 0.729)
ob_cylinder_010.lineart.crease_threshold = 0.0
ob_cylinder_009.location = (-4.931, 0.5045, 26.68)
ob_cylinder_009.scale = (3.896, 3.896, 0.729)
ob_cylinder_009.lineart.crease_threshold = 0.0
ob_cylinder_008.location = (-4.931, 0.5045, 25.67)
ob_cylinder_008.scale = (4.329, 4.329, 0.81)
ob_cylinder_008.lineart.crease_threshold = 0.0
ob_cylinder_007.location = (-4.931, 0.5045, 22.78)
ob_cylinder_007.scale = (4.329, 4.329, 0.81)
ob_cylinder_007.lineart.crease_threshold = 0.0
ob_cylinder_006.location = (-4.931, 0.5045, 23.79)
ob_cylinder_006.scale = (3.896, 3.896, 0.729)
ob_cylinder_006.lineart.crease_threshold = 0.0
ob_cylinder_005.location = (-4.931, 0.5045, 20.9)
ob_cylinder_005.scale = (3.896, 3.896, 0.729)
ob_cylinder_005.lineart.crease_threshold = 0.0
ob_cylinder_004.location = (-4.931, 0.5045, 19.89)
ob_cylinder_004.scale = (4.329, 4.329, 0.81)
ob_cylinder_004.lineart.crease_threshold = 0.0
ob_cylinder_003.location = (-4.931, 0.5045, 17.0)
ob_cylinder_003.scale = (4.329, 4.329, 0.81)
ob_cylinder_003.lineart.crease_threshold = 0.0
ob_cylinder_002.location = (-4.931, 0.5045, 18.01)
ob_cylinder_002.scale = (3.896, 3.896, 0.729)
ob_cylinder_002.lineart.crease_threshold = 0.0
ob_cylinder_001.location = (-4.281, 0.5045, 15.6)
ob_cylinder_001.scale = (3.896, 3.896, 0.729)
ob_cylinder_001.lineart.crease_threshold = 0.0
ob_cylinder.location = (-4.281, 0.5045, 14.59)
ob_cylinder.scale = (4.329, 4.329, 0.81)
ob_cylinder.lineart.crease_threshold = 0.0
ob_cube_015.location = (0.0, 0.3704, 14.53)
ob_cube_015.scale = (9.384, 8.058, 0.5885)
ob_cube_015.lock_rotations_4d = False
ob_cube_015.empty_display_type = 'ARROWS'
ob_cube_015.lineart.crease_threshold = 0.0
ob_cube_014.location = (0.0, 0.3704, 15.53)
ob_cube_014.scale = (-8.445, -7.252, -0.5296)
ob_cube_014.lock_rotations_4d = False
ob_cube_014.empty_display_type = 'ARROWS'
ob_cube_014.lineart.crease_threshold = 0.0
ob_cube_013.location = (0.0, 0.3704, 13.53)
ob_cube_013.scale = (-5.57, -7.252, -0.5296)
ob_cube_013.lock_rotations_4d = False
ob_cube_013.empty_display_type = 'ARROWS'
ob_cube_013.lineart.crease_threshold = 0.0
ob_cube_012.location = (0.0, 0.3704, 12.53)
ob_cube_012.scale = (9.384, 8.058, 0.5885)
ob_cube_012.lock_rotations_4d = False
ob_cube_012.empty_display_type = 'ARROWS'
ob_cube_012.lineart.crease_threshold = 0.0
ob_cube_011.location = (0.0, 0.3704, 10.53)
ob_cube_011.scale = (9.384, 8.058, 0.5885)
ob_cube_011.lock_rotations_4d = False
ob_cube_011.empty_display_type = 'ARROWS'
ob_cube_011.lineart.crease_threshold = 0.0
ob_cube_010.location = (0.0, 0.3704, 11.53)
ob_cube_010.scale = (-5.57, -7.252, -0.5296)
ob_cube_010.lock_rotations_4d = False
ob_cube_010.empty_display_type = 'ARROWS'
ob_cube_010.lineart.crease_threshold = 0.0
ob_cube_009.location = (0.0, 0.3704, 9.534)
ob_cube_009.scale = (-5.57, -7.252, -0.5296)
ob_cube_009.lock_rotations_4d = False
ob_cube_009.empty_display_type = 'ARROWS'
ob_cube_009.lineart.crease_threshold = 0.0
ob_cube_008.location = (0.0, 0.3704, 8.534)
ob_cube_008.scale = (9.384, 8.058, 0.5885)
ob_cube_008.lock_rotations_4d = False
ob_cube_008.empty_display_type = 'ARROWS'
ob_cube_008.lineart.crease_threshold = 0.0
ob_cube_007.location = (0.0, 0.3704, 6.534)
ob_cube_007.scale = (9.384, 8.058, 0.5885)
ob_cube_007.lock_rotations_4d = False
ob_cube_007.empty_display_type = 'ARROWS'
ob_cube_007.lineart.crease_threshold = 0.0
ob_cube_006.location = (0.0, 0.3704, 7.534)
ob_cube_006.scale = (-5.57, -7.252, -0.5296)
ob_cube_006.lock_rotations_4d = False
ob_cube_006.empty_display_type = 'ARROWS'
ob_cube_006.lineart.crease_threshold = 0.0
ob_cube_005.location = (0.0, 0.3704, 5.534)
ob_cube_005.scale = (-5.57, -7.252, -0.5296)
ob_cube_005.lock_rotations_4d = False
ob_cube_005.empty_display_type = 'ARROWS'
ob_cube_005.lineart.crease_threshold = 0.0
ob_cube_004.location = (0.0, 0.3704, 4.534)
ob_cube_004.scale = (9.384, 8.058, 0.5885)
ob_cube_004.lock_rotations_4d = False
ob_cube_004.empty_display_type = 'ARROWS'
ob_cube_004.lineart.crease_threshold = 0.0
ob_cube_003.location = (0.0, 0.3704, 2.534)
ob_cube_003.scale = (9.384, 8.058, 0.5885)
ob_cube_003.lock_rotations_4d = False
ob_cube_003.empty_display_type = 'ARROWS'
ob_cube_003.lineart.crease_threshold = 0.0
ob_cube_002.location = (0.0, 0.3704, 3.534)
ob_cube_002.scale = (-5.57, -7.252, -0.5296)
ob_cube_002.lock_rotations_4d = False
ob_cube_002.empty_display_type = 'ARROWS'
ob_cube_002.lineart.crease_threshold = 0.0
ob_cube_001.location = (0.0, 0.3704, 1.534)
ob_cube_001.scale = (-5.57, -7.252, -0.5296)
ob_cube_001.lock_rotations_4d = False
ob_cube_001.empty_display_type = 'ARROWS'
ob_cube_001.lineart.crease_threshold = 0.0
ob_cube.location = (0.0, 0.3704, 0.534)
ob_cube.scale = (9.384, 8.058, 0.5885)
ob_cube.lock_rotations_4d = False
ob_cube.empty_display_type = 'ARROWS'
ob_cube.lineart.crease_threshold = 0.0
ob_lamp.location = (4.076, 2.594, 5.904)
ob_lamp.rotation_euler = (0.6503, 0.05522, 1.866)
ob_lamp.scale = (2.133, 1.075, 1.089)
ob_lamp.lock_rotations_4d = False
ob_lamp.empty_display_type = 'ARROWS'
ob_lamp.color = (0.0, 0.0, 0.0, 0.0)
ob_lamp.lineart.crease_threshold = 0.0
ob_camera.location = (7.481, -14.02, 5.344)
ob_camera.rotation_euler = (1.109, 0.01082, 0.8149)
ob_camera.scale = (1.75, 1.175, 1.566)
ob_camera.lock_rotations_4d = False
ob_camera.empty_display_type = 'ARROWS'
ob_camera.color = (0.0, 0.0, 0.0, 0.0)
ob_camera.display_type = 'WIRE'
ob_camera.lineart.crease_threshold = 0.0

# ---- collection membership
col_collection_1.objects.link(ob_cylinder_023)
col_collection_1.objects.link(ob_cylinder_022)
col_collection_1.objects.link(ob_cylinder_021)
col_collection_1.objects.link(ob_cylinder_020)
col_collection_1.objects.link(ob_cylinder_019)
col_collection_1.objects.link(ob_cylinder_018)
col_collection_1.objects.link(ob_cylinder_017)
col_collection_1.objects.link(ob_cylinder_016)
col_collection_1.objects.link(ob_cylinder_015)
col_collection_1.objects.link(ob_cylinder_014)
col_collection_1.objects.link(ob_cylinder_013)
col_collection_1.objects.link(ob_cylinder_012)
col_collection_1.objects.link(ob_cylinder_011)
col_collection_1.objects.link(ob_cylinder_010)
col_collection_1.objects.link(ob_cylinder_009)
col_collection_1.objects.link(ob_cylinder_008)
col_collection_1.objects.link(ob_cylinder_007)
col_collection_1.objects.link(ob_cylinder_006)
col_collection_1.objects.link(ob_cylinder_005)
col_collection_1.objects.link(ob_cylinder_004)
col_collection_1.objects.link(ob_cylinder_003)
col_collection_1.objects.link(ob_cylinder_002)
col_collection_1.objects.link(ob_cylinder_001)
col_collection_1.objects.link(ob_cylinder)
col_collection_1.objects.link(ob_cube_015)
col_collection_1.objects.link(ob_cube_014)
col_collection_1.objects.link(ob_cube_013)
col_collection_1.objects.link(ob_cube_012)
col_collection_1.objects.link(ob_cube_011)
col_collection_1.objects.link(ob_cube_010)
col_collection_1.objects.link(ob_cube_009)
col_collection_1.objects.link(ob_cube_008)
col_collection_1.objects.link(ob_cube_007)
col_collection_1.objects.link(ob_cube_006)
col_collection_1.objects.link(ob_cube_005)
col_collection_1.objects.link(ob_cube_004)
col_collection_1.objects.link(ob_cube_003)
col_collection_1.objects.link(ob_cube_002)
col_collection_1.objects.link(ob_cube_001)
col_collection_1.objects.link(ob_cube)
col_collection_1.objects.link(ob_lamp)
col_collection_1.objects.link(ob_camera)

# ---- scene / render settings (as saved in the file)
scene.camera = ob_camera
scene.frame_start = 1; scene.frame_end = 250; scene.frame_set(1)
scene.render.engine = 'BLENDER_EEVEE_NEXT'
scene.render.resolution_percentage = 50
scene.render.dither_intensity = 0.0
scene.cycles.use_denoising = False
scene.cycles.samples = 10
scene.cycles.sampling_pattern = 'TABULATED_SOBOL'
scene.cycles.light_sampling_threshold = 0.0
scene.cycles.use_adaptive_sampling = False
scene.cycles.use_light_tree = False
scene.cycles.blur_glossy = 0.0
scene.cycles.volume_bounces = 1
scene.cycles.pixel_filter_type = 'GAUSSIAN'
scene.cycles.sample_clamp_indirect = 0.0
scene.view_settings.view_transform = 'Standard'
bpy.context.view_layer.update()
